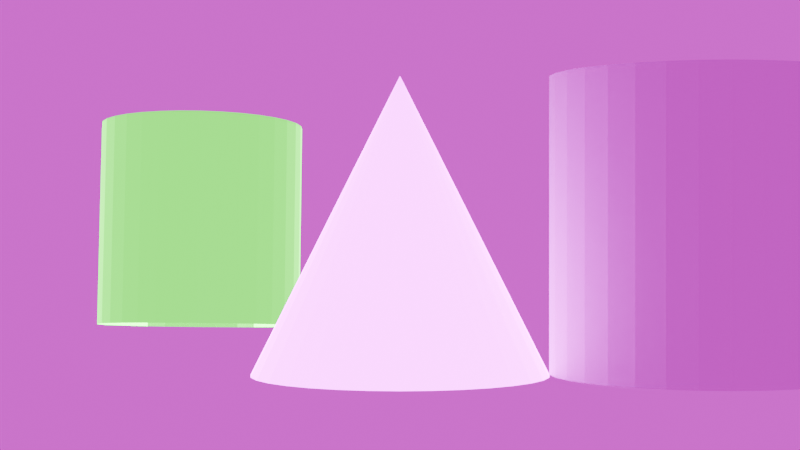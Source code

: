 # Source: m20250716_glare_bloom_001_.blend  (saved by Blender 4.4.32; exported with 4.5.12 LTS)
import bpy
from mathutils import Matrix  # noqa: F401  (used for matrix-valued properties, if any)

bpy.ops.wm.read_factory_settings(use_empty=True)
scene = bpy.context.scene
scene.name = 'Scene'

# ---- images (referenced by path relative to the original .blend; pixels are not part of the script)
import os
ASSET_DIR = os.environ.get("B2B_ASSET_DIR", "")  # directory of the original .blend (textures are referenced by path, not embedded)
HERE = os.path.dirname(os.path.abspath(__file__))  # packed textures are extracted next to this script under _unpacked/

def load_image(name, relpath, width, height, colorspace="sRGB"):
    """Load a texture the original file referenced (path relative to the .blend, or extracted next to this script)."""
    p = next((c for c in (os.path.join(HERE, relpath), os.path.join(ASSET_DIR, relpath)) if relpath and os.path.exists(c)), "")
    if p:
        img = bpy.data.images.load(p, check_existing=True)
        img.name = name
    else:  # same state as the original file: an image datablock whose file is absent (Cycles renders it pink)
        img = bpy.data.images.new(name, width, height)
        img.source = "FILE"
        img.filepath = "//" + (relpath or name)
    img.colorspace_settings.name = colorspace
    return img
img_qwantani_afternoon_puresky_4k_exr = load_image('qwantani_afternoon_puresky_4k.exr', 'qwantani_afternoon_puresky_4k.exr', 1024, 1024, 'Linear Rec.709')

# ---- materials (node trees are filled in below, after node groups)
mat_cylinder_material = bpy.data.materials.new('Cylinder_Material')
mat_cylinder_material.use_transparent_shadow = False
mat_cone_material = bpy.data.materials.new('Cone_Material')
mat_cone_material.use_transparent_shadow = False

# ---- material node trees
mat_cylinder_material.use_nodes = True; mat_cylinder_material.node_tree.nodes.clear()
_N = mat_cylinder_material.node_tree.nodes; _L = mat_cylinder_material.node_tree.links
n0 = _N.new('ShaderNodeBsdfPrincipled'); n0.name = 'Principled BSDF'; n0.location = (10, 300)
n0.inputs[0].default_value = (0.07839, 1.0, 0.02727, 1.0)
n0.inputs[27].default_value = (0.07839, 1.0, 0.02727, 1.0)
n0.inputs[28].default_value = 11.49
n1 = _N.new('ShaderNodeOutputMaterial'); n1.name = 'Material Output'; n1.location = (300, 300)
n2 = _N.new('ShaderNodeEmission'); n2.name = 'zionad_node_z25_final_stable_20250716124217_per_object_bloom_em'; n2.location = (10, 150)
n2.inputs[0].default_value = (0.0195, 1.0, 0.1169, 1.0)
n3 = _N.new('ShaderNodeEmission'); n3.name = 'zionad_node_z25_final_stable_20250716124217_per_object_bloo.001'; n3.location = (10, 150)
n3.inputs[0].default_value = (0.0195, 1.0, 0.1169, 1.0)
n4 = _N.new('ShaderNodeEmission'); n4.name = 'zionad_node_z25_final_stable_20250716124217_per_object_bloo.002'; n4.location = (10, 150)
n4.inputs[0].default_value = (0.0195, 1.0, 0.1169, 1.0)
n5 = _N.new('ShaderNodeEmission'); n5.name = 'zionad_node_z25_final_stable_20250716124217_per_object_bloo.003'; n5.location = (10, 150)
n5.inputs[0].default_value = (0.0195, 1.0, 0.1169, 1.0)
n6 = _N.new('ShaderNodeEmission'); n6.name = 'zionad_node_z25_final_stable_20250716124217_per_object_bloo.004'; n6.location = (10, 150)
n6.inputs[0].default_value = (0.0195, 1.0, 0.1169, 1.0)
n7 = _N.new('ShaderNodeEmission'); n7.name = 'zionad_node_z25_final_stable_20250716124217_per_object_bloo.005'; n7.location = (10, 150)
n7.inputs[0].default_value = (0.0195, 1.0, 0.1169, 1.0)
n8 = _N.new('ShaderNodeEmission'); n8.name = 'zionad_node_z25_final_stable_20250716124217_per_object_bloo.006'; n8.location = (10, 150)
n8.inputs[0].default_value = (0.0195, 1.0, 0.1169, 1.0)
n9 = _N.new('ShaderNodeEmission'); n9.name = 'zionad_node_z25_final_stable_20250716124217_per_object_bloo.007'; n9.location = (10, 150)
n9.inputs[0].default_value = (0.0195, 1.0, 0.1169, 1.0)
n10 = _N.new('ShaderNodeMixShader'); n10.name = 'zionad_node_z25_final_stable_20250716124217_mix_shader'; n10.location = (210, 300)
n11 = _N.new('ShaderNodeEmission'); n11.name = 'zionad_node_z25_final_stable_20250716124217_per_object_bloo.008'; n11.location = (10, 150)
n11.inputs[0].default_value = (0.0195, 1.0, 0.1169, 1.0)
n12 = _N.new('ShaderNodeLayerWeight'); n12.name = 'zionad_node_z25_final_stable_20250716124217_layer_weight'; n12.location = (-190, 300)
n13 = _N.new('ShaderNodeEmission'); n13.name = 'zionad_node_z25__stable_20250716155129_per_object_bloom_emissio'; n13.location = (10, 150)
n13.inputs[0].default_value = (1.0, 0.0, 0.0, 1.0)
n14 = _N.new('ShaderNodeEmission'); n14.name = 'zionad_node_z25__stable_20250716155129_per_object_bloom_emi.001'; n14.location = (10, 150)
n14.inputs[0].default_value = (1.0, 0.0, 0.0, 1.0)
n15 = _N.new('ShaderNodeMixShader'); n15.name = 'zionad_node_z25__stable_20250716155129_mix_shader'; n15.location = (210, 300)
n16 = _N.new('ShaderNodeEmission'); n16.name = 'zionad_node_z25__stable_20250716155129_per_object_bloom_emi.002'; n16.location = (10, 150)
n16.inputs[0].default_value = (1.0, 0.0, 0.0, 1.0)
n17 = _N.new('ShaderNodeLayerWeight'); n17.name = 'zionad_node_z25__stable_20250716155129_layer_weight'; n17.location = (-190, 300)
n18 = _N.new('ShaderNodeMixShader'); n18.name = 'zionad_node_z25__stable_20250716155721_mix_shader'; n18.location = (210, 300)
n19 = _N.new('ShaderNodeEmission'); n19.name = 'zionad_node_z25__stable_20250716155721_per_object_bloom_emissio'; n19.location = (10, 150)
n19.inputs[0].default_value = (0.07839, 1.0, 0.02727, 1.0)
n20 = _N.new('ShaderNodeLayerWeight'); n20.name = 'zionad_node_z25__stable_20250716155721_layer_weight'; n20.location = (-190, 300)
_L.new(n0.outputs[0], n10.inputs[2])
_L.new(n11.outputs[0], n10.inputs[1])
_L.new(n12.outputs[0], n10.inputs[0])
_L.new(n0.outputs[0], n15.inputs[2])
_L.new(n16.outputs[0], n15.inputs[1])
_L.new(n17.outputs[0], n15.inputs[0])
_L.new(n0.outputs[0], n18.inputs[2])
_L.new(n19.outputs[0], n18.inputs[1])
_L.new(n20.outputs[0], n18.inputs[0])
_L.new(n18.outputs[0], n1.inputs[0])
n1.is_active_output = True
mat_cone_material.use_nodes = True; mat_cone_material.node_tree.nodes.clear()
_N = mat_cone_material.node_tree.nodes; _L = mat_cone_material.node_tree.links
n0 = _N.new('ShaderNodeBsdfPrincipled'); n0.name = 'Principled BSDF'; n0.location = (10, 300)
n0.inputs[0].default_value = (0.8549, 0.0, 1.0, 1.0)
n0.inputs[27].default_value = (0.8549, 0.0, 1.0, 1.0)
n0.inputs[28].default_value = 23.25
n1 = _N.new('ShaderNodeOutputMaterial'); n1.name = 'Material Output'; n1.location = (300, 300)
n2 = _N.new('ShaderNodeEmission'); n2.name = 'zionad_node_z25_final_stable_20250716124217_per_object_bloom_em'; n2.location = (10, 150)
n2.inputs[0].default_value = (0.8549, 0.0, 1.0, 1.0)
n3 = _N.new('ShaderNodeEmission'); n3.name = 'zionad_node_z25_final_stable_20250716124217_per_object_bloo.001'; n3.location = (10, 150)
n3.inputs[0].default_value = (0.8549, 0.0, 1.0, 1.0)
n4 = _N.new('ShaderNodeEmission'); n4.name = 'zionad_node_z25_final_stable_20250716124217_per_object_bloo.002'; n4.location = (10, 150)
n4.inputs[0].default_value = (0.8549, 0.0, 1.0, 1.0)
n5 = _N.new('ShaderNodeEmission'); n5.name = 'zionad_node_z25_final_stable_20250716124217_per_object_bloo.003'; n5.location = (10, 150)
n5.inputs[0].default_value = (0.8549, 0.0, 1.0, 1.0)
n6 = _N.new('ShaderNodeEmission'); n6.name = 'zionad_node_z25_final_stable_20250716124217_per_object_bloo.004'; n6.location = (10, 150)
n6.inputs[0].default_value = (0.8549, 0.0, 1.0, 1.0)
n7 = _N.new('ShaderNodeEmission'); n7.name = 'zionad_node_z25_final_stable_20250716124217_per_object_bloo.005'; n7.location = (10, 150)
n7.inputs[0].default_value = (0.8549, 0.0, 1.0, 1.0)
n8 = _N.new('ShaderNodeEmission'); n8.name = 'zionad_node_z25_final_stable_20250716124217_per_object_bloo.006'; n8.location = (10, 150)
n8.inputs[0].default_value = (0.8549, 0.0, 1.0, 1.0)
n9 = _N.new('ShaderNodeEmission'); n9.name = 'zionad_node_z25_final_stable_20250716124217_per_object_bloo.007'; n9.location = (10, 150)
n9.inputs[0].default_value = (0.8549, 0.0, 1.0, 1.0)
n10 = _N.new('ShaderNodeEmission'); n10.name = 'zionad_node_z25_final_stable_20250716124217_per_object_bloo.008'; n10.location = (10, 150)
n10.inputs[0].default_value = (0.8549, 0.0, 1.0, 1.0)
n11 = _N.new('ShaderNodeEmission'); n11.name = 'zionad_node_z25_final_stable_20250716124217_per_object_bloo.009'; n11.location = (10, 150)
n11.inputs[0].default_value = (0.8549, 0.0, 1.0, 1.0)
n12 = _N.new('ShaderNodeEmission'); n12.name = 'zionad_node_z25_final_stable_20250716124217_per_object_bloo.010'; n12.location = (10, 150)
n12.inputs[0].default_value = (0.8549, 0.0, 1.0, 1.0)
n13 = _N.new('ShaderNodeEmission'); n13.name = 'zionad_node_z25_final_stable_20250716124217_per_object_bloo.011'; n13.location = (10, 150)
n13.inputs[0].default_value = (0.8549, 0.0, 1.0, 1.0)
n14 = _N.new('ShaderNodeEmission'); n14.name = 'zionad_node_z25_final_stable_20250716124217_per_object_bloo.012'; n14.location = (10, 150)
n14.inputs[0].default_value = (0.8549, 0.0, 1.0, 1.0)
n15 = _N.new('ShaderNodeEmission'); n15.name = 'zionad_node_z25_final_stable_20250716124217_per_object_bloo.013'; n15.location = (10, 150)
n15.inputs[0].default_value = (0.8549, 0.0, 1.0, 1.0)
n16 = _N.new('ShaderNodeEmission'); n16.name = 'zionad_node_z25_final_stable_20250716124217_per_object_bloo.014'; n16.location = (10, 150)
n16.inputs[0].default_value = (0.8549, 0.0, 1.0, 1.0)
n17 = _N.new('ShaderNodeEmission'); n17.name = 'zionad_node_z25_final_stable_20250716124217_per_object_bloo.015'; n17.location = (10, 150)
n17.inputs[0].default_value = (0.8549, 0.0, 1.0, 1.0)
n18 = _N.new('ShaderNodeEmission'); n18.name = 'zionad_node_z25_final_stable_20250716124217_per_object_bloo.016'; n18.location = (10, 150)
n18.inputs[0].default_value = (0.8549, 0.0, 1.0, 1.0)
n19 = _N.new('ShaderNodeEmission'); n19.name = 'zionad_node_z25_final_stable_20250716124217_per_object_bloo.017'; n19.location = (10, 150)
n19.inputs[0].default_value = (0.8549, 0.0, 1.0, 1.0)
n20 = _N.new('ShaderNodeEmission'); n20.name = 'zionad_node_z25_final_stable_20250716124217_per_object_bloo.018'; n20.location = (10, 150)
n20.inputs[0].default_value = (0.8549, 0.0, 1.0, 1.0)
n21 = _N.new('ShaderNodeEmission'); n21.name = 'zionad_node_z25_final_stable_20250716124217_per_object_bloo.019'; n21.location = (10, 150)
n21.inputs[0].default_value = (0.8549, 0.0, 1.0, 1.0)
n22 = _N.new('ShaderNodeEmission'); n22.name = 'zionad_node_z25_final_stable_20250716124217_per_object_bloo.020'; n22.location = (10, 150)
n22.inputs[0].default_value = (0.8549, 0.0, 1.0, 1.0)
n23 = _N.new('ShaderNodeEmission'); n23.name = 'zionad_node_z25_final_stable_20250716124217_per_object_bloo.021'; n23.location = (10, 150)
n23.inputs[0].default_value = (0.8549, 0.0, 1.0, 1.0)
n24 = _N.new('ShaderNodeEmission'); n24.name = 'zionad_node_z25_final_stable_20250716124217_per_object_bloo.022'; n24.location = (10, 150)
n24.inputs[0].default_value = (0.8549, 0.0, 1.0, 1.0)
n25 = _N.new('ShaderNodeEmission'); n25.name = 'zionad_node_z25_final_stable_20250716124217_per_object_bloo.023'; n25.location = (10, 150)
n25.inputs[0].default_value = (0.8549, 0.0, 1.0, 1.0)
n26 = _N.new('ShaderNodeEmission'); n26.name = 'zionad_node_z25_final_stable_20250716124217_per_object_bloo.024'; n26.location = (10, 150)
n26.inputs[0].default_value = (0.8549, 0.0, 1.0, 1.0)
n27 = _N.new('ShaderNodeEmission'); n27.name = 'zionad_node_z25_final_stable_20250716124217_per_object_bloo.025'; n27.location = (10, 150)
n27.inputs[0].default_value = (0.8549, 0.0, 1.0, 1.0)
n28 = _N.new('ShaderNodeEmission'); n28.name = 'zionad_node_z25_final_stable_20250716124217_per_object_bloo.026'; n28.location = (10, 150)
n28.inputs[0].default_value = (0.8549, 0.0, 1.0, 1.0)
n29 = _N.new('ShaderNodeEmission'); n29.name = 'zionad_node_z25_final_stable_20250716124217_per_object_bloo.027'; n29.location = (10, 150)
n29.inputs[0].default_value = (0.8549, 0.0, 1.0, 1.0)
n30 = _N.new('ShaderNodeEmission'); n30.name = 'zionad_node_z25_final_stable_20250716124217_per_object_bloo.028'; n30.location = (10, 150)
n30.inputs[0].default_value = (0.8549, 0.0, 1.0, 1.0)
n31 = _N.new('ShaderNodeEmission'); n31.name = 'zionad_node_z25_final_stable_20250716124217_per_object_bloo.029'; n31.location = (10, 150)
n31.inputs[0].default_value = (0.8549, 0.0, 1.0, 1.0)
n32 = _N.new('ShaderNodeEmission'); n32.name = 'zionad_node_z25_final_stable_20250716124217_per_object_bloo.030'; n32.location = (10, 150)
n32.inputs[0].default_value = (0.8549, 0.0, 1.0, 1.0)
n33 = _N.new('ShaderNodeEmission'); n33.name = 'zionad_node_z25_final_stable_20250716124217_per_object_bloo.031'; n33.location = (10, 150)
n33.inputs[0].default_value = (0.8549, 0.0, 1.0, 1.0)
n34 = _N.new('ShaderNodeEmission'); n34.name = 'zionad_node_z25_final_stable_20250716124217_per_object_bloo.032'; n34.location = (10, 150)
n34.inputs[0].default_value = (0.8549, 0.0, 1.0, 1.0)
n35 = _N.new('ShaderNodeEmission'); n35.name = 'zionad_node_z25_final_stable_20250716124217_per_object_bloo.033'; n35.location = (10, 150)
n35.inputs[0].default_value = (0.8549, 0.0, 1.0, 1.0)
n36 = _N.new('ShaderNodeEmission'); n36.name = 'zionad_node_z25_final_stable_20250716124217_per_object_bloo.034'; n36.location = (10, 150)
n36.inputs[0].default_value = (0.8549, 0.0, 1.0, 1.0)
n37 = _N.new('ShaderNodeEmission'); n37.name = 'zionad_node_z25_final_stable_20250716124217_per_object_bloo.035'; n37.location = (10, 150)
n37.inputs[0].default_value = (0.8549, 0.0, 1.0, 1.0)
n38 = _N.new('ShaderNodeEmission'); n38.name = 'zionad_node_z25_final_stable_20250716124217_per_object_bloo.036'; n38.location = (10, 150)
n38.inputs[0].default_value = (0.8549, 0.0, 1.0, 1.0)
n39 = _N.new('ShaderNodeEmission'); n39.name = 'zionad_node_z25_final_stable_20250716124217_per_object_bloo.037'; n39.location = (10, 150)
n39.inputs[0].default_value = (0.8549, 0.0, 1.0, 1.0)
n40 = _N.new('ShaderNodeEmission'); n40.name = 'zionad_node_z25_final_stable_20250716124217_per_object_bloo.038'; n40.location = (10, 150)
n40.inputs[0].default_value = (0.8549, 0.0, 1.0, 1.0)
n41 = _N.new('ShaderNodeEmission'); n41.name = 'zionad_node_z25_final_stable_20250716124217_per_object_bloo.039'; n41.location = (10, 150)
n41.inputs[0].default_value = (0.8549, 0.0, 1.0, 1.0)
n42 = _N.new('ShaderNodeEmission'); n42.name = 'zionad_node_z25_final_stable_20250716124217_per_object_bloo.040'; n42.location = (10, 150)
n42.inputs[0].default_value = (0.8549, 0.0, 1.0, 1.0)
n43 = _N.new('ShaderNodeEmission'); n43.name = 'zionad_node_z25_final_stable_20250716124217_per_object_bloo.041'; n43.location = (10, 150)
n43.inputs[0].default_value = (0.8549, 0.0, 1.0, 1.0)
n44 = _N.new('ShaderNodeEmission'); n44.name = 'zionad_node_z25_final_stable_20250716124217_per_object_bloo.042'; n44.location = (10, 150)
n44.inputs[0].default_value = (0.8549, 0.0, 1.0, 1.0)
n45 = _N.new('ShaderNodeEmission'); n45.name = 'zionad_node_z25_final_stable_20250716124217_per_object_bloo.043'; n45.location = (10, 150)
n45.inputs[0].default_value = (0.8549, 0.0, 1.0, 1.0)
n46 = _N.new('ShaderNodeEmission'); n46.name = 'zionad_node_z25_final_stable_20250716124217_per_object_bloo.044'; n46.location = (10, 150)
n46.inputs[0].default_value = (0.8549, 0.0, 1.0, 1.0)
n47 = _N.new('ShaderNodeEmission'); n47.name = 'zionad_node_z25_final_stable_20250716124217_per_object_bloo.045'; n47.location = (10, 150)
n47.inputs[0].default_value = (0.8549, 0.0, 1.0, 1.0)
n48 = _N.new('ShaderNodeEmission'); n48.name = 'zionad_node_z25_final_stable_20250716124217_per_object_bloo.046'; n48.location = (10, 150)
n48.inputs[0].default_value = (0.8549, 0.0, 1.0, 1.0)
n49 = _N.new('ShaderNodeEmission'); n49.name = 'zionad_node_z25_final_stable_20250716124217_per_object_bloo.047'; n49.location = (10, 150)
n49.inputs[0].default_value = (0.8549, 0.0, 1.0, 1.0)
n50 = _N.new('ShaderNodeEmission'); n50.name = 'zionad_node_z25_final_stable_20250716124217_per_object_bloo.048'; n50.location = (10, 150)
n50.inputs[0].default_value = (0.8549, 0.0, 1.0, 1.0)
n51 = _N.new('ShaderNodeEmission'); n51.name = 'zionad_node_z25_final_stable_20250716124217_per_object_bloo.049'; n51.location = (10, 150)
n51.inputs[0].default_value = (0.8549, 0.0, 1.0, 1.0)
n52 = _N.new('ShaderNodeEmission'); n52.name = 'zionad_node_z25_final_stable_20250716124217_per_object_bloo.050'; n52.location = (10, 150)
n52.inputs[0].default_value = (0.8549, 0.0, 1.0, 1.0)
n53 = _N.new('ShaderNodeEmission'); n53.name = 'zionad_node_z25_final_stable_20250716124217_per_object_bloo.051'; n53.location = (10, 150)
n53.inputs[0].default_value = (0.8549, 0.0, 1.0, 1.0)
n54 = _N.new('ShaderNodeEmission'); n54.name = 'zionad_node_z25_final_stable_20250716124217_per_object_bloo.052'; n54.location = (10, 150)
n54.inputs[0].default_value = (0.8549, 0.0, 1.0, 1.0)
n55 = _N.new('ShaderNodeEmission'); n55.name = 'zionad_node_z25_final_stable_20250716124217_per_object_bloo.053'; n55.location = (10, 150)
n55.inputs[0].default_value = (0.8549, 0.0, 1.0, 1.0)
n56 = _N.new('ShaderNodeEmission'); n56.name = 'zionad_node_z25_final_stable_20250716124217_per_object_bloo.054'; n56.location = (10, 150)
n56.inputs[0].default_value = (0.8549, 0.0, 1.0, 1.0)
n57 = _N.new('ShaderNodeEmission'); n57.name = 'zionad_node_z25_final_stable_20250716124217_per_object_bloo.055'; n57.location = (10, 150)
n57.inputs[0].default_value = (0.8549, 0.0, 1.0, 1.0)
n58 = _N.new('ShaderNodeEmission'); n58.name = 'zionad_node_z25_final_stable_20250716124217_per_object_bloo.056'; n58.location = (10, 150)
n58.inputs[0].default_value = (0.8549, 0.0, 1.0, 1.0)
n59 = _N.new('ShaderNodeEmission'); n59.name = 'zionad_node_z25_final_stable_20250716124217_per_object_bloo.057'; n59.location = (10, 150)
n59.inputs[0].default_value = (0.8549, 0.0, 1.0, 1.0)
n60 = _N.new('ShaderNodeEmission'); n60.name = 'zionad_node_z25_final_stable_20250716124217_per_object_bloo.058'; n60.location = (10, 150)
n60.inputs[0].default_value = (0.8549, 0.0, 1.0, 1.0)
n61 = _N.new('ShaderNodeEmission'); n61.name = 'zionad_node_z25_final_stable_20250716124217_per_object_bloo.059'; n61.location = (10, 150)
n61.inputs[0].default_value = (0.8549, 0.0, 1.0, 1.0)
n62 = _N.new('ShaderNodeEmission'); n62.name = 'zionad_node_z25_final_stable_20250716124217_per_object_bloo.060'; n62.location = (10, 150)
n62.inputs[0].default_value = (0.8549, 0.0, 1.0, 1.0)
n63 = _N.new('ShaderNodeEmission'); n63.name = 'zionad_node_z25_final_stable_20250716124217_per_object_bloo.061'; n63.location = (10, 150)
n63.inputs[0].default_value = (0.8549, 0.0, 1.0, 1.0)
n64 = _N.new('ShaderNodeEmission'); n64.name = 'zionad_node_z25_final_stable_20250716124217_per_object_bloo.062'; n64.location = (10, 150)
n64.inputs[0].default_value = (0.8549, 0.0, 1.0, 1.0)
n65 = _N.new('ShaderNodeEmission'); n65.name = 'zionad_node_z25_final_stable_20250716124217_per_object_bloo.063'; n65.location = (10, 150)
n65.inputs[0].default_value = (0.8549, 0.0, 1.0, 1.0)
n66 = _N.new('ShaderNodeEmission'); n66.name = 'zionad_node_z25_final_stable_20250716124217_per_object_bloo.064'; n66.location = (10, 150)
n66.inputs[0].default_value = (0.8549, 0.0, 1.0, 1.0)
n67 = _N.new('ShaderNodeEmission'); n67.name = 'zionad_node_z25_final_stable_20250716124217_per_object_bloo.065'; n67.location = (10, 150)
n67.inputs[0].default_value = (0.8549, 0.0, 1.0, 1.0)
n68 = _N.new('ShaderNodeEmission'); n68.name = 'zionad_node_z25_final_stable_20250716124217_per_object_bloo.066'; n68.location = (10, 150)
n68.inputs[0].default_value = (0.8549, 0.0, 1.0, 1.0)
n69 = _N.new('ShaderNodeEmission'); n69.name = 'zionad_node_z25_final_stable_20250716124217_per_object_bloo.067'; n69.location = (10, 150)
n69.inputs[0].default_value = (0.8549, 0.0, 1.0, 1.0)
n70 = _N.new('ShaderNodeEmission'); n70.name = 'zionad_node_z25_final_stable_20250716124217_per_object_bloo.068'; n70.location = (10, 150)
n70.inputs[0].default_value = (0.8549, 0.0, 1.0, 1.0)
n71 = _N.new('ShaderNodeEmission'); n71.name = 'zionad_node_z25_final_stable_20250716124217_per_object_bloo.069'; n71.location = (10, 150)
n71.inputs[0].default_value = (0.8549, 0.0, 1.0, 1.0)
n72 = _N.new('ShaderNodeEmission'); n72.name = 'zionad_node_z25_final_stable_20250716124217_per_object_bloo.070'; n72.location = (10, 150)
n72.inputs[0].default_value = (0.8549, 0.0, 1.0, 1.0)
n73 = _N.new('ShaderNodeEmission'); n73.name = 'zionad_node_z25_final_stable_20250716124217_per_object_bloo.071'; n73.location = (10, 150)
n73.inputs[0].default_value = (0.8549, 0.0, 1.0, 1.0)
n74 = _N.new('ShaderNodeEmission'); n74.name = 'zionad_node_z25_final_stable_20250716124217_per_object_bloo.072'; n74.location = (10, 150)
n74.inputs[0].default_value = (0.8549, 0.0, 1.0, 1.0)
n75 = _N.new('ShaderNodeEmission'); n75.name = 'zionad_node_z25_final_stable_20250716124217_per_object_bloo.073'; n75.location = (10, 150)
n75.inputs[0].default_value = (0.8549, 0.0, 1.0, 1.0)
n76 = _N.new('ShaderNodeEmission'); n76.name = 'zionad_node_z25_final_stable_20250716124217_per_object_bloo.074'; n76.location = (10, 150)
n76.inputs[0].default_value = (0.8549, 0.0, 1.0, 1.0)
n77 = _N.new('ShaderNodeEmission'); n77.name = 'zionad_node_z25_final_stable_20250716124217_per_object_bloo.075'; n77.location = (10, 150)
n77.inputs[0].default_value = (0.8549, 0.0, 1.0, 1.0)
n78 = _N.new('ShaderNodeEmission'); n78.name = 'zionad_node_z25_final_stable_20250716124217_per_object_bloo.076'; n78.location = (10, 150)
n78.inputs[0].default_value = (0.8549, 0.0, 1.0, 1.0)
n79 = _N.new('ShaderNodeEmission'); n79.name = 'zionad_node_z25_final_stable_20250716124217_per_object_bloo.077'; n79.location = (10, 150)
n79.inputs[0].default_value = (0.8549, 0.0, 1.0, 1.0)
n80 = _N.new('ShaderNodeEmission'); n80.name = 'zionad_node_z25_final_stable_20250716124217_per_object_bloo.078'; n80.location = (10, 150)
n80.inputs[0].default_value = (0.8549, 0.0, 1.0, 1.0)
n81 = _N.new('ShaderNodeEmission'); n81.name = 'zionad_node_z25_final_stable_20250716124217_per_object_bloo.079'; n81.location = (10, 150)
n81.inputs[0].default_value = (0.8549, 0.0, 1.0, 1.0)
n82 = _N.new('ShaderNodeEmission'); n82.name = 'zionad_node_z25_final_stable_20250716124217_per_object_bloo.080'; n82.location = (10, 150)
n82.inputs[0].default_value = (0.8549, 0.0, 1.0, 1.0)
n83 = _N.new('ShaderNodeEmission'); n83.name = 'zionad_node_z25_final_stable_20250716124217_per_object_bloo.081'; n83.location = (10, 150)
n83.inputs[0].default_value = (0.8549, 0.0, 1.0, 1.0)
n84 = _N.new('ShaderNodeEmission'); n84.name = 'zionad_node_z25_final_stable_20250716124217_per_object_bloo.082'; n84.location = (10, 150)
n84.inputs[0].default_value = (0.8549, 0.0, 1.0, 1.0)
n85 = _N.new('ShaderNodeEmission'); n85.name = 'zionad_node_z25_final_stable_20250716124217_per_object_bloo.083'; n85.location = (10, 150)
n85.inputs[0].default_value = (0.8549, 0.0, 1.0, 1.0)
n86 = _N.new('ShaderNodeEmission'); n86.name = 'zionad_node_z25_final_stable_20250716124217_per_object_bloo.084'; n86.location = (10, 150)
n86.inputs[0].default_value = (0.8549, 0.0, 1.0, 1.0)
n87 = _N.new('ShaderNodeEmission'); n87.name = 'zionad_node_z25_final_stable_20250716124217_per_object_bloo.085'; n87.location = (10, 150)
n87.inputs[0].default_value = (0.8549, 0.0, 1.0, 1.0)
n88 = _N.new('ShaderNodeEmission'); n88.name = 'zionad_node_z25_final_stable_20250716124217_per_object_bloo.086'; n88.location = (10, 150)
n88.inputs[0].default_value = (0.8549, 0.0, 1.0, 1.0)
n89 = _N.new('ShaderNodeEmission'); n89.name = 'zionad_node_z25_final_stable_20250716124217_per_object_bloo.087'; n89.location = (10, 150)
n89.inputs[0].default_value = (0.8549, 0.0, 1.0, 1.0)
n90 = _N.new('ShaderNodeEmission'); n90.name = 'zionad_node_z25_final_stable_20250716124217_per_object_bloo.088'; n90.location = (10, 150)
n90.inputs[0].default_value = (0.8549, 0.0, 1.0, 1.0)
n91 = _N.new('ShaderNodeEmission'); n91.name = 'zionad_node_z25_final_stable_20250716124217_per_object_bloo.089'; n91.location = (10, 150)
n91.inputs[0].default_value = (0.8549, 0.0, 1.0, 1.0)
n92 = _N.new('ShaderNodeEmission'); n92.name = 'zionad_node_z25_final_stable_20250716124217_per_object_bloo.090'; n92.location = (10, 150)
n92.inputs[0].default_value = (0.8549, 0.0, 1.0, 1.0)
n93 = _N.new('ShaderNodeEmission'); n93.name = 'zionad_node_z25_final_stable_20250716124217_per_object_bloo.091'; n93.location = (10, 150)
n93.inputs[0].default_value = (0.8549, 0.0, 1.0, 1.0)
n94 = _N.new('ShaderNodeEmission'); n94.name = 'zionad_node_z25_final_stable_20250716124217_per_object_bloo.092'; n94.location = (10, 150)
n94.inputs[0].default_value = (0.8549, 0.0, 1.0, 1.0)
n95 = _N.new('ShaderNodeEmission'); n95.name = 'zionad_node_z25_final_stable_20250716124217_per_object_bloo.093'; n95.location = (10, 150)
n95.inputs[0].default_value = (0.8549, 0.0, 1.0, 1.0)
n96 = _N.new('ShaderNodeEmission'); n96.name = 'zionad_node_z25_final_stable_20250716124217_per_object_bloo.094'; n96.location = (10, 150)
n96.inputs[0].default_value = (0.8549, 0.0, 1.0, 1.0)
n97 = _N.new('ShaderNodeEmission'); n97.name = 'zionad_node_z25_final_stable_20250716124217_per_object_bloo.095'; n97.location = (10, 150)
n97.inputs[0].default_value = (0.8549, 0.0, 1.0, 1.0)
n98 = _N.new('ShaderNodeEmission'); n98.name = 'zionad_node_z25_final_stable_20250716124217_per_object_bloo.096'; n98.location = (10, 150)
n98.inputs[0].default_value = (0.8549, 0.0, 1.0, 1.0)
n99 = _N.new('ShaderNodeEmission'); n99.name = 'zionad_node_z25_final_stable_20250716124217_per_object_bloo.097'; n99.location = (10, 150)
n99.inputs[0].default_value = (0.8549, 0.0, 1.0, 1.0)
n100 = _N.new('ShaderNodeEmission'); n100.name = 'zionad_node_z25_final_stable_20250716124217_per_object_bloo.098'; n100.location = (10, 150)
n100.inputs[0].default_value = (0.8549, 0.0, 1.0, 1.0)
n101 = _N.new('ShaderNodeEmission'); n101.name = 'zionad_node_z25_final_stable_20250716124217_per_object_bloo.099'; n101.location = (10, 150)
n101.inputs[0].default_value = (0.8549, 0.0, 1.0, 1.0)
n102 = _N.new('ShaderNodeEmission'); n102.name = 'zionad_node_z25_final_stable_20250716124217_per_object_bloo.100'; n102.location = (10, 150)
n102.inputs[0].default_value = (0.8549, 0.0, 1.0, 1.0)
n103 = _N.new('ShaderNodeEmission'); n103.name = 'zionad_node_z25_final_stable_20250716124217_per_object_bloo.101'; n103.location = (10, 150)
n103.inputs[0].default_value = (0.8549, 0.0, 1.0, 1.0)
n104 = _N.new('ShaderNodeEmission'); n104.name = 'zionad_node_z25_final_stable_20250716124217_per_object_bloo.102'; n104.location = (10, 150)
n104.inputs[0].default_value = (0.8549, 0.0, 1.0, 1.0)
n105 = _N.new('ShaderNodeEmission'); n105.name = 'zionad_node_z25_final_stable_20250716124217_per_object_bloo.103'; n105.location = (10, 150)
n105.inputs[0].default_value = (0.8549, 0.0, 1.0, 1.0)
n106 = _N.new('ShaderNodeEmission'); n106.name = 'zionad_node_z25_final_stable_20250716124217_per_object_bloo.104'; n106.location = (10, 150)
n106.inputs[0].default_value = (0.8549, 0.0, 1.0, 1.0)
n107 = _N.new('ShaderNodeEmission'); n107.name = 'zionad_node_z25_final_stable_20250716124217_per_object_bloo.105'; n107.location = (10, 150)
n107.inputs[0].default_value = (0.8549, 0.0, 1.0, 1.0)
n107.inputs[1].default_value = 1.27
n108 = _N.new('ShaderNodeEmission'); n108.name = 'zionad_node_z25_final_stable_20250716124217_per_object_bloo.106'; n108.location = (10, 150)
n108.inputs[0].default_value = (0.8549, 0.0, 1.0, 1.0)
n108.inputs[1].default_value = 1.48
n109 = _N.new('ShaderNodeEmission'); n109.name = 'zionad_node_z25_final_stable_20250716124217_per_object_bloo.107'; n109.location = (10, 150)
n109.inputs[0].default_value = (0.8549, 0.0, 1.0, 1.0)
n109.inputs[1].default_value = 1.9
n110 = _N.new('ShaderNodeEmission'); n110.name = 'zionad_node_z25_final_stable_20250716124217_per_object_bloo.108'; n110.location = (10, 150)
n110.inputs[0].default_value = (0.8549, 0.0, 1.0, 1.0)
n110.inputs[1].default_value = 2.23
n111 = _N.new('ShaderNodeEmission'); n111.name = 'zionad_node_z25_final_stable_20250716124217_per_object_bloo.109'; n111.location = (10, 150)
n111.inputs[0].default_value = (0.8549, 0.0, 1.0, 1.0)
n111.inputs[1].default_value = 2.68
n112 = _N.new('ShaderNodeEmission'); n112.name = 'zionad_node_z25_final_stable_20250716124217_per_object_bloo.110'; n112.location = (10, 150)
n112.inputs[0].default_value = (0.8549, 0.0, 1.0, 1.0)
n112.inputs[1].default_value = 3.67
n113 = _N.new('ShaderNodeEmission'); n113.name = 'zionad_node_z25_final_stable_20250716124217_per_object_bloo.111'; n113.location = (10, 150)
n113.inputs[0].default_value = (0.8549, 0.0, 1.0, 1.0)
n113.inputs[1].default_value = 5.47
n114 = _N.new('ShaderNodeEmission'); n114.name = 'zionad_node_z25_final_stable_20250716124217_per_object_bloo.112'; n114.location = (10, 150)
n114.inputs[0].default_value = (0.8549, 0.0, 1.0, 1.0)
n114.inputs[1].default_value = 6.31
n115 = _N.new('ShaderNodeEmission'); n115.name = 'zionad_node_z25_final_stable_20250716124217_per_object_bloo.113'; n115.location = (10, 150)
n115.inputs[0].default_value = (0.8549, 0.0, 1.0, 1.0)
n115.inputs[1].default_value = 9.4
n116 = _N.new('ShaderNodeEmission'); n116.name = 'zionad_node_z25_final_stable_20250716124217_per_object_bloo.114'; n116.location = (10, 150)
n116.inputs[0].default_value = (0.8549, 0.0, 1.0, 1.0)
n116.inputs[1].default_value = 16.63
n117 = _N.new('ShaderNodeEmission'); n117.name = 'zionad_node_z25_final_stable_20250716124217_per_object_bloo.115'; n117.location = (10, 150)
n117.inputs[0].default_value = (0.8549, 0.0, 1.0, 1.0)
n117.inputs[1].default_value = 23.83
n118 = _N.new('ShaderNodeEmission'); n118.name = 'zionad_node_z25_final_stable_20250716124217_per_object_bloo.116'; n118.location = (10, 150)
n118.inputs[0].default_value = (0.8549, 0.0, 1.0, 1.0)
n118.inputs[1].default_value = 34.24
n119 = _N.new('ShaderNodeEmission'); n119.name = 'zionad_node_z25_final_stable_20250716124217_per_object_bloo.117'; n119.location = (10, 150)
n119.inputs[0].default_value = (0.8549, 0.0, 1.0, 1.0)
n119.inputs[1].default_value = 40.6
n120 = _N.new('ShaderNodeEmission'); n120.name = 'zionad_node_z25_final_stable_20250716124217_per_object_bloo.118'; n120.location = (10, 150)
n120.inputs[0].default_value = (0.8549, 0.0, 1.0, 1.0)
n120.inputs[1].default_value = 45.58
n121 = _N.new('ShaderNodeEmission'); n121.name = 'zionad_node_z25_final_stable_20250716124217_per_object_bloo.119'; n121.location = (10, 150)
n121.inputs[0].default_value = (0.8549, 0.0, 1.0, 1.0)
n121.inputs[1].default_value = 53.11
n122 = _N.new('ShaderNodeEmission'); n122.name = 'zionad_node_z25_final_stable_20250716124217_per_object_bloo.120'; n122.location = (10, 150)
n122.inputs[0].default_value = (0.8549, 0.0, 1.0, 1.0)
n122.inputs[1].default_value = 60.43
n123 = _N.new('ShaderNodeEmission'); n123.name = 'zionad_node_z25_final_stable_20250716124217_per_object_bloo.121'; n123.location = (10, 150)
n123.inputs[0].default_value = (0.8549, 0.0, 1.0, 1.0)
n123.inputs[1].default_value = 69.19
n124 = _N.new('ShaderNodeEmission'); n124.name = 'zionad_node_z25_final_stable_20250716124217_per_object_bloo.122'; n124.location = (10, 150)
n124.inputs[0].default_value = (0.8549, 0.0, 1.0, 1.0)
n124.inputs[1].default_value = 78.13
n125 = _N.new('ShaderNodeEmission'); n125.name = 'zionad_node_z25_final_stable_20250716124217_per_object_bloo.123'; n125.location = (10, 150)
n125.inputs[0].default_value = (0.8549, 0.0, 1.0, 1.0)
n125.inputs[1].default_value = 86.32
n126 = _N.new('ShaderNodeEmission'); n126.name = 'zionad_node_z25_final_stable_20250716124217_per_object_bloo.124'; n126.location = (10, 150)
n126.inputs[0].default_value = (0.8549, 0.0, 1.0, 1.0)
n126.inputs[1].default_value = 89.17
n127 = _N.new('ShaderNodeEmission'); n127.name = 'zionad_node_z25_final_stable_20250716124217_per_object_bloo.125'; n127.location = (10, 150)
n127.inputs[0].default_value = (0.8549, 0.0, 1.0, 1.0)
n127.inputs[1].default_value = 100.0
n128 = _N.new('ShaderNodeEmission'); n128.name = 'zionad_node_z25_final_stable_20250716124217_per_object_bloo.126'; n128.location = (10, 150)
n128.inputs[0].default_value = (0.8549, 0.0, 1.0, 1.0)
n128.inputs[1].default_value = 100.0
n129 = _N.new('ShaderNodeEmission'); n129.name = 'zionad_node_z25_final_stable_20250716124217_per_object_bloo.127'; n129.location = (10, 150)
n129.inputs[0].default_value = (0.8549, 0.0, 1.0, 1.0)
n129.inputs[1].default_value = 100.0
n130 = _N.new('ShaderNodeEmission'); n130.name = 'zionad_node_z25_final_stable_20250716124217_per_object_bloo.128'; n130.location = (10, 150)
n130.inputs[0].default_value = (0.8549, 0.0, 1.0, 1.0)
n130.inputs[1].default_value = 100.0
n131 = _N.new('ShaderNodeEmission'); n131.name = 'zionad_node_z25_final_stable_20250716124217_per_object_bloo.129'; n131.location = (10, 150)
n131.inputs[0].default_value = (0.8549, 0.0, 1.0, 1.0)
n131.inputs[1].default_value = 100.0
n132 = _N.new('ShaderNodeEmission'); n132.name = 'zionad_node_z25_final_stable_20250716124217_per_object_bloo.130'; n132.location = (10, 150)
n132.inputs[0].default_value = (0.8549, 0.0, 1.0, 1.0)
n132.inputs[1].default_value = 100.0
n133 = _N.new('ShaderNodeEmission'); n133.name = 'zionad_node_z25_final_stable_20250716124217_per_object_bloo.131'; n133.location = (10, 150)
n133.inputs[0].default_value = (0.8549, 0.0, 1.0, 1.0)
n133.inputs[1].default_value = 100.0
n134 = _N.new('ShaderNodeEmission'); n134.name = 'zionad_node_z25_final_stable_20250716124217_per_object_bloo.132'; n134.location = (10, 150)
n134.inputs[0].default_value = (0.8549, 0.0, 1.0, 1.0)
n134.inputs[1].default_value = 100.0
n135 = _N.new('ShaderNodeEmission'); n135.name = 'zionad_node_z25_final_stable_20250716124217_per_object_bloo.133'; n135.location = (10, 150)
n135.inputs[0].default_value = (0.8549, 0.0, 1.0, 1.0)
n135.inputs[1].default_value = 100.0
n136 = _N.new('ShaderNodeEmission'); n136.name = 'zionad_node_z25_final_stable_20250716124217_per_object_bloo.134'; n136.location = (10, 150)
n136.inputs[0].default_value = (0.8549, 0.0, 1.0, 1.0)
n136.inputs[1].default_value = 100.0
n137 = _N.new('ShaderNodeEmission'); n137.name = 'zionad_node_z25_final_stable_20250716124217_per_object_bloo.135'; n137.location = (10, 150)
n137.inputs[0].default_value = (0.8549, 0.0, 1.0, 1.0)
n137.inputs[1].default_value = 100.0
n138 = _N.new('ShaderNodeEmission'); n138.name = 'zionad_node_z25_final_stable_20250716124217_per_object_bloo.136'; n138.location = (10, 150)
n138.inputs[0].default_value = (0.8549, 0.0, 1.0, 1.0)
n138.inputs[1].default_value = 100.0
n139 = _N.new('ShaderNodeEmission'); n139.name = 'zionad_node_z25_final_stable_20250716124217_per_object_bloo.137'; n139.location = (10, 150)
n139.inputs[0].default_value = (0.8549, 0.0, 1.0, 1.0)
n139.inputs[1].default_value = 100.0
n140 = _N.new('ShaderNodeEmission'); n140.name = 'zionad_node_z25_final_stable_20250716124217_per_object_bloo.138'; n140.location = (10, 150)
n140.inputs[0].default_value = (0.8549, 0.0, 1.0, 1.0)
n140.inputs[1].default_value = 100.0
n141 = _N.new('ShaderNodeEmission'); n141.name = 'zionad_node_z25_final_stable_20250716124217_per_object_bloo.139'; n141.location = (10, 150)
n141.inputs[0].default_value = (0.8549, 0.0, 1.0, 1.0)
n141.inputs[1].default_value = 100.0
n142 = _N.new('ShaderNodeEmission'); n142.name = 'zionad_node_z25_final_stable_20250716124217_per_object_bloo.140'; n142.location = (10, 150)
n142.inputs[0].default_value = (0.8549, 0.0, 1.0, 1.0)
n142.inputs[1].default_value = 100.0
n143 = _N.new('ShaderNodeEmission'); n143.name = 'zionad_node_z25_final_stable_20250716124217_per_object_bloo.141'; n143.location = (10, 150)
n143.inputs[0].default_value = (0.8549, 0.0, 1.0, 1.0)
n143.inputs[1].default_value = 100.0
n144 = _N.new('ShaderNodeEmission'); n144.name = 'zionad_node_z25_final_stable_20250716124217_per_object_bloo.142'; n144.location = (10, 150)
n144.inputs[0].default_value = (0.8549, 0.0, 1.0, 1.0)
n144.inputs[1].default_value = 100.0
n145 = _N.new('ShaderNodeEmission'); n145.name = 'zionad_node_z25_final_stable_20250716124217_per_object_bloo.143'; n145.location = (10, 150)
n145.inputs[0].default_value = (0.8549, 0.0, 1.0, 1.0)
n145.inputs[1].default_value = 100.0
n146 = _N.new('ShaderNodeEmission'); n146.name = 'zionad_node_z25_final_stable_20250716124217_per_object_bloo.144'; n146.location = (10, 150)
n146.inputs[0].default_value = (0.8549, 0.0, 1.0, 1.0)
n146.inputs[1].default_value = 100.0
n147 = _N.new('ShaderNodeEmission'); n147.name = 'zionad_node_z25_final_stable_20250716124217_per_object_bloo.145'; n147.location = (10, 150)
n147.inputs[0].default_value = (0.8549, 0.0, 1.0, 1.0)
n147.inputs[1].default_value = 100.0
n148 = _N.new('ShaderNodeEmission'); n148.name = 'zionad_node_z25_final_stable_20250716124217_per_object_bloo.146'; n148.location = (10, 150)
n148.inputs[0].default_value = (0.8549, 0.0, 1.0, 1.0)
n148.inputs[1].default_value = 100.0
n149 = _N.new('ShaderNodeEmission'); n149.name = 'zionad_node_z25_final_stable_20250716124217_per_object_bloo.147'; n149.location = (10, 150)
n149.inputs[0].default_value = (0.8549, 0.0, 1.0, 1.0)
n149.inputs[1].default_value = 100.0
n150 = _N.new('ShaderNodeEmission'); n150.name = 'zionad_node_z25_final_stable_20250716124217_per_object_bloo.148'; n150.location = (10, 150)
n150.inputs[0].default_value = (0.8549, 0.0, 1.0, 1.0)
n150.inputs[1].default_value = 100.0
n151 = _N.new('ShaderNodeEmission'); n151.name = 'zionad_node_z25_final_stable_20250716124217_per_object_bloo.149'; n151.location = (10, 150)
n151.inputs[0].default_value = (0.8549, 0.0, 1.0, 1.0)
n151.inputs[1].default_value = 100.0
n152 = _N.new('ShaderNodeEmission'); n152.name = 'zionad_node_z25_final_stable_20250716124217_per_object_bloo.150'; n152.location = (10, 150)
n152.inputs[0].default_value = (0.8549, 0.0, 1.0, 1.0)
n152.inputs[1].default_value = 100.0
n153 = _N.new('ShaderNodeEmission'); n153.name = 'zionad_node_z25_final_stable_20250716124217_per_object_bloo.151'; n153.location = (10, 150)
n153.inputs[0].default_value = (0.8549, 0.0, 1.0, 1.0)
n153.inputs[1].default_value = 100.0
n154 = _N.new('ShaderNodeEmission'); n154.name = 'zionad_node_z25_final_stable_20250716124217_per_object_bloo.152'; n154.location = (10, 150)
n154.inputs[0].default_value = (0.8549, 0.0, 1.0, 1.0)
n154.inputs[1].default_value = 100.0
n155 = _N.new('ShaderNodeEmission'); n155.name = 'zionad_node_z25_final_stable_20250716124217_per_object_bloo.153'; n155.location = (10, 150)
n155.inputs[0].default_value = (0.8549, 0.0, 1.0, 1.0)
n155.inputs[1].default_value = 100.0
n156 = _N.new('ShaderNodeEmission'); n156.name = 'zionad_node_z25_final_stable_20250716124217_per_object_bloo.154'; n156.location = (10, 150)
n156.inputs[0].default_value = (0.8549, 0.0, 1.0, 1.0)
n156.inputs[1].default_value = 100.0
n157 = _N.new('ShaderNodeEmission'); n157.name = 'zionad_node_z25_final_stable_20250716124217_per_object_bloo.155'; n157.location = (10, 150)
n157.inputs[0].default_value = (0.8549, 0.0, 1.0, 1.0)
n157.inputs[1].default_value = 100.0
n158 = _N.new('ShaderNodeEmission'); n158.name = 'zionad_node_z25_final_stable_20250716124217_per_object_bloo.156'; n158.location = (10, 150)
n158.inputs[0].default_value = (0.8549, 0.0, 1.0, 1.0)
n158.inputs[1].default_value = 100.0
n159 = _N.new('ShaderNodeEmission'); n159.name = 'zionad_node_z25_final_stable_20250716124217_per_object_bloo.157'; n159.location = (10, 150)
n159.inputs[0].default_value = (0.8549, 0.0, 1.0, 1.0)
n159.inputs[1].default_value = 100.0
n160 = _N.new('ShaderNodeEmission'); n160.name = 'zionad_node_z25_final_stable_20250716124217_per_object_bloo.158'; n160.location = (10, 150)
n160.inputs[0].default_value = (0.8549, 0.0, 1.0, 1.0)
n160.inputs[1].default_value = 100.0
n161 = _N.new('ShaderNodeEmission'); n161.name = 'zionad_node_z25_final_stable_20250716124217_per_object_bloo.159'; n161.location = (10, 150)
n161.inputs[0].default_value = (0.8549, 0.0, 1.0, 1.0)
n161.inputs[1].default_value = 100.0
n162 = _N.new('ShaderNodeEmission'); n162.name = 'zionad_node_z25_final_stable_20250716124217_per_object_bloo.160'; n162.location = (10, 150)
n162.inputs[0].default_value = (0.8549, 0.0, 1.0, 1.0)
n162.inputs[1].default_value = 100.0
n163 = _N.new('ShaderNodeEmission'); n163.name = 'zionad_node_z25_final_stable_20250716124217_per_object_bloo.161'; n163.location = (10, 150)
n163.inputs[0].default_value = (0.8549, 0.0, 1.0, 1.0)
n163.inputs[1].default_value = 100.0
n164 = _N.new('ShaderNodeEmission'); n164.name = 'zionad_node_z25_final_stable_20250716124217_per_object_bloo.162'; n164.location = (10, 150)
n164.inputs[0].default_value = (0.8549, 0.0, 1.0, 1.0)
n164.inputs[1].default_value = 100.0
n165 = _N.new('ShaderNodeEmission'); n165.name = 'zionad_node_z25_final_stable_20250716124217_per_object_bloo.163'; n165.location = (10, 150)
n165.inputs[0].default_value = (0.8549, 0.0, 1.0, 1.0)
n165.inputs[1].default_value = 100.0
n166 = _N.new('ShaderNodeEmission'); n166.name = 'zionad_node_z25_final_stable_20250716124217_per_object_bloo.164'; n166.location = (10, 150)
n166.inputs[0].default_value = (0.8549, 0.0, 1.0, 1.0)
n166.inputs[1].default_value = 100.0
n167 = _N.new('ShaderNodeEmission'); n167.name = 'zionad_node_z25_final_stable_20250716124217_per_object_bloo.165'; n167.location = (10, 150)
n167.inputs[0].default_value = (0.8549, 0.0, 1.0, 1.0)
n167.inputs[1].default_value = 100.0
n168 = _N.new('ShaderNodeEmission'); n168.name = 'zionad_node_z25_final_stable_20250716124217_per_object_bloo.166'; n168.location = (10, 150)
n168.inputs[0].default_value = (0.8549, 0.0, 1.0, 1.0)
n168.inputs[1].default_value = 100.0
n169 = _N.new('ShaderNodeEmission'); n169.name = 'zionad_node_z25_final_stable_20250716124217_per_object_bloo.167'; n169.location = (10, 150)
n169.inputs[0].default_value = (0.8549, 0.0, 1.0, 1.0)
n169.inputs[1].default_value = 100.0
n170 = _N.new('ShaderNodeEmission'); n170.name = 'zionad_node_z25_final_stable_20250716124217_per_object_bloo.168'; n170.location = (10, 150)
n170.inputs[0].default_value = (0.8549, 0.0, 1.0, 1.0)
n170.inputs[1].default_value = 99.79
n171 = _N.new('ShaderNodeEmission'); n171.name = 'zionad_node_z25_final_stable_20250716124217_per_object_bloo.169'; n171.location = (10, 150)
n171.inputs[0].default_value = (0.8549, 0.0, 1.0, 1.0)
n171.inputs[1].default_value = 99.28
n172 = _N.new('ShaderNodeEmission'); n172.name = 'zionad_node_z25_final_stable_20250716124217_per_object_bloo.170'; n172.location = (10, 150)
n172.inputs[0].default_value = (0.8549, 0.0, 1.0, 1.0)
n172.inputs[1].default_value = 98.86
n173 = _N.new('ShaderNodeEmission'); n173.name = 'zionad_node_z25_final_stable_20250716124217_per_object_bloo.171'; n173.location = (10, 150)
n173.inputs[0].default_value = (0.8549, 0.0, 1.0, 1.0)
n173.inputs[1].default_value = 97.96
n174 = _N.new('ShaderNodeEmission'); n174.name = 'zionad_node_z25_final_stable_20250716124217_per_object_bloo.172'; n174.location = (10, 150)
n174.inputs[0].default_value = (0.8549, 0.0, 1.0, 1.0)
n174.inputs[1].default_value = 96.61
n175 = _N.new('ShaderNodeEmission'); n175.name = 'zionad_node_z25_final_stable_20250716124217_per_object_bloo.173'; n175.location = (10, 150)
n175.inputs[0].default_value = (0.8549, 0.0, 1.0, 1.0)
n175.inputs[1].default_value = 95.14
n176 = _N.new('ShaderNodeEmission'); n176.name = 'zionad_node_z25_final_stable_20250716124217_per_object_bloo.174'; n176.location = (10, 150)
n176.inputs[0].default_value = (0.8549, 0.0, 1.0, 1.0)
n176.inputs[1].default_value = 93.07
n177 = _N.new('ShaderNodeEmission'); n177.name = 'zionad_node_z25_final_stable_20250716124217_per_object_bloo.175'; n177.location = (10, 150)
n177.inputs[0].default_value = (0.8549, 0.0, 1.0, 1.0)
n177.inputs[1].default_value = 91.66
n178 = _N.new('ShaderNodeEmission'); n178.name = 'zionad_node_z25_final_stable_20250716124217_per_object_bloo.176'; n178.location = (10, 150)
n178.inputs[0].default_value = (0.8549, 0.0, 1.0, 1.0)
n178.inputs[1].default_value = 89.59
n179 = _N.new('ShaderNodeEmission'); n179.name = 'zionad_node_z25_final_stable_20250716124217_per_object_bloo.177'; n179.location = (10, 150)
n179.inputs[0].default_value = (0.8549, 0.0, 1.0, 1.0)
n179.inputs[1].default_value = 88.6
n180 = _N.new('ShaderNodeEmission'); n180.name = 'zionad_node_z25_final_stable_20250716124217_per_object_bloo.178'; n180.location = (10, 150)
n180.inputs[0].default_value = (0.8549, 0.0, 1.0, 1.0)
n180.inputs[1].default_value = 86.44
n181 = _N.new('ShaderNodeEmission'); n181.name = 'zionad_node_z25_final_stable_20250716124217_per_object_bloo.179'; n181.location = (10, 150)
n181.inputs[0].default_value = (0.8549, 0.0, 1.0, 1.0)
n181.inputs[1].default_value = 85.63
n182 = _N.new('ShaderNodeEmission'); n182.name = 'zionad_node_z25_final_stable_20250716124217_per_object_bloo.180'; n182.location = (10, 150)
n182.inputs[0].default_value = (0.8549, 0.0, 1.0, 1.0)
n182.inputs[1].default_value = 85.36
n183 = _N.new('ShaderNodeEmission'); n183.name = 'zionad_node_z25_final_stable_20250716124217_per_object_bloo.181'; n183.location = (10, 150)
n183.inputs[0].default_value = (0.8549, 0.0, 1.0, 1.0)
n183.inputs[1].default_value = 84.07
n184 = _N.new('ShaderNodeEmission'); n184.name = 'zionad_node_z25_final_stable_20250716124217_per_object_bloo.182'; n184.location = (10, 150)
n184.inputs[0].default_value = (0.8549, 0.0, 1.0, 1.0)
n184.inputs[1].default_value = 83.02
n185 = _N.new('ShaderNodeEmission'); n185.name = 'zionad_node_z25_final_stable_20250716124217_per_object_bloo.183'; n185.location = (10, 150)
n185.inputs[0].default_value = (0.8549, 0.0, 1.0, 1.0)
n185.inputs[1].default_value = 80.17
n186 = _N.new('ShaderNodeEmission'); n186.name = 'zionad_node_z25_final_stable_20250716124217_per_object_bloo.184'; n186.location = (10, 150)
n186.inputs[0].default_value = (0.8549, 0.0, 1.0, 1.0)
n186.inputs[1].default_value = 72.88
n187 = _N.new('ShaderNodeEmission'); n187.name = 'zionad_node_z25_final_stable_20250716124217_per_object_bloo.185'; n187.location = (10, 150)
n187.inputs[0].default_value = (0.8549, 0.0, 1.0, 1.0)
n187.inputs[1].default_value = 59.8
n188 = _N.new('ShaderNodeEmission'); n188.name = 'zionad_node_z25_final_stable_20250716124217_per_object_bloo.186'; n188.location = (10, 150)
n188.inputs[0].default_value = (0.8549, 0.0, 1.0, 1.0)
n188.inputs[1].default_value = 52.3
n189 = _N.new('ShaderNodeEmission'); n189.name = 'zionad_node_z25_final_stable_20250716124217_per_object_bloo.187'; n189.location = (10, 150)
n189.inputs[0].default_value = (0.8549, 0.0, 1.0, 1.0)
n189.inputs[1].default_value = 47.47
n190 = _N.new('ShaderNodeEmission'); n190.name = 'zionad_node_z25_final_stable_20250716124217_per_object_bloo.188'; n190.location = (10, 150)
n190.inputs[0].default_value = (0.8549, 0.0, 1.0, 1.0)
n190.inputs[1].default_value = 37.54
n191 = _N.new('ShaderNodeEmission'); n191.name = 'zionad_node_z25_final_stable_20250716124217_per_object_bloo.189'; n191.location = (10, 150)
n191.inputs[0].default_value = (0.8549, 0.0, 1.0, 1.0)
n191.inputs[1].default_value = 0.0
n192 = _N.new('ShaderNodeEmission'); n192.name = 'zionad_node_z25_final_stable_20250716124217_per_object_bloo.190'; n192.location = (10, 150)
n192.inputs[0].default_value = (0.8549, 0.0, 1.0, 1.0)
n192.inputs[1].default_value = 0.13
n193 = _N.new('ShaderNodeEmission'); n193.name = 'zionad_node_z25_final_stable_20250716124217_per_object_bloo.191'; n193.location = (10, 150)
n193.inputs[0].default_value = (0.8549, 0.0, 1.0, 1.0)
n193.inputs[1].default_value = 0.4
n194 = _N.new('ShaderNodeEmission'); n194.name = 'zionad_node_z25_final_stable_20250716124217_per_object_bloo.192'; n194.location = (10, 150)
n194.inputs[0].default_value = (0.8549, 0.0, 1.0, 1.0)
n194.inputs[1].default_value = 0.67
n195 = _N.new('ShaderNodeEmission'); n195.name = 'zionad_node_z25_final_stable_20250716124217_per_object_bloo.193'; n195.location = (10, 150)
n195.inputs[0].default_value = (0.8549, 0.0, 1.0, 1.0)
n195.inputs[1].default_value = 1.84
n196 = _N.new('ShaderNodeEmission'); n196.name = 'zionad_node_z25_final_stable_20250716124217_per_object_bloo.194'; n196.location = (10, 150)
n196.inputs[0].default_value = (0.8549, 0.0, 1.0, 1.0)
n196.inputs[1].default_value = 2.41
n197 = _N.new('ShaderNodeEmission'); n197.name = 'zionad_node_z25_final_stable_20250716124217_per_object_bloo.195'; n197.location = (10, 150)
n197.inputs[0].default_value = (0.8549, 0.0, 1.0, 1.0)
n197.inputs[1].default_value = 2.53
n198 = _N.new('ShaderNodeEmission'); n198.name = 'zionad_node_z25_final_stable_20250716124217_per_object_bloo.196'; n198.location = (10, 150)
n198.inputs[0].default_value = (0.8549, 0.0, 1.0, 1.0)
n198.inputs[1].default_value = 2.95
n199 = _N.new('ShaderNodeEmission'); n199.name = 'zionad_node_z25_final_stable_20250716124217_per_object_bloo.197'; n199.location = (10, 150)
n199.inputs[0].default_value = (0.8549, 0.0, 1.0, 1.0)
n199.inputs[1].default_value = 3.25
n200 = _N.new('ShaderNodeEmission'); n200.name = 'zionad_node_z25_final_stable_20250716124217_per_object_bloo.198'; n200.location = (10, 150)
n200.inputs[0].default_value = (0.8549, 0.0, 1.0, 1.0)
n200.inputs[1].default_value = 3.49
n201 = _N.new('ShaderNodeEmission'); n201.name = 'zionad_node_z25_final_stable_20250716124217_per_object_bloo.199'; n201.location = (10, 150)
n201.inputs[0].default_value = (0.8549, 0.0, 1.0, 1.0)
n201.inputs[1].default_value = 3.7
n202 = _N.new('ShaderNodeEmission'); n202.name = 'zionad_node_z25_final_stable_20250716124217_per_object_bloo.200'; n202.location = (10, 150)
n202.inputs[0].default_value = (0.8549, 0.0, 1.0, 1.0)
n202.inputs[1].default_value = 3.97
n203 = _N.new('ShaderNodeEmission'); n203.name = 'zionad_node_z25_final_stable_20250716124217_per_object_bloo.201'; n203.location = (10, 150)
n203.inputs[0].default_value = (0.8549, 0.0, 1.0, 1.0)
n203.inputs[1].default_value = 4.12
n204 = _N.new('ShaderNodeEmission'); n204.name = 'zionad_node_z25_final_stable_20250716124217_per_object_bloo.202'; n204.location = (10, 150)
n204.inputs[0].default_value = (0.8549, 0.0, 1.0, 1.0)
n204.inputs[1].default_value = 4.24
n205 = _N.new('ShaderNodeEmission'); n205.name = 'zionad_node_z25_final_stable_20250716124217_per_object_bloo.203'; n205.location = (10, 150)
n205.inputs[0].default_value = (0.8549, 0.0, 1.0, 1.0)
n205.inputs[1].default_value = 4.39
n206 = _N.new('ShaderNodeEmission'); n206.name = 'zionad_node_z25_final_stable_20250716124217_per_object_bloo.204'; n206.location = (10, 150)
n206.inputs[0].default_value = (0.8549, 0.0, 1.0, 1.0)
n206.inputs[1].default_value = 5.08
n207 = _N.new('ShaderNodeEmission'); n207.name = 'zionad_node_z25_final_stable_20250716124217_per_object_bloo.205'; n207.location = (10, 150)
n207.inputs[0].default_value = (0.8549, 0.0, 1.0, 1.0)
n207.inputs[1].default_value = 5.65
n208 = _N.new('ShaderNodeEmission'); n208.name = 'zionad_node_z25_final_stable_20250716124217_per_object_bloo.206'; n208.location = (10, 150)
n208.inputs[0].default_value = (0.8549, 0.0, 1.0, 1.0)
n208.inputs[1].default_value = 5.77
n209 = _N.new('ShaderNodeEmission'); n209.name = 'zionad_node_z25_final_stable_20250716124217_per_object_bloo.207'; n209.location = (10, 150)
n209.inputs[0].default_value = (0.8549, 0.0, 1.0, 1.0)
n209.inputs[1].default_value = 5.92
n210 = _N.new('ShaderNodeEmission'); n210.name = 'zionad_node_z25_final_stable_20250716124217_per_object_bloo.208'; n210.location = (10, 150)
n210.inputs[0].default_value = (0.8549, 0.0, 1.0, 1.0)
n210.inputs[1].default_value = 6.34
n211 = _N.new('ShaderNodeEmission'); n211.name = 'zionad_node_z25_final_stable_20250716124217_per_object_bloo.209'; n211.location = (10, 150)
n211.inputs[0].default_value = (0.8549, 0.0, 1.0, 1.0)
n211.inputs[1].default_value = 6.61
n212 = _N.new('ShaderNodeEmission'); n212.name = 'zionad_node_z25_final_stable_20250716124217_per_object_bloo.210'; n212.location = (10, 150)
n212.inputs[0].default_value = (0.8549, 0.0, 1.0, 1.0)
n212.inputs[1].default_value = 6.76
n213 = _N.new('ShaderNodeEmission'); n213.name = 'zionad_node_z25_final_stable_20250716124217_per_object_bloo.211'; n213.location = (10, 150)
n213.inputs[0].default_value = (0.8549, 0.0, 1.0, 1.0)
n213.inputs[1].default_value = 6.82
n214 = _N.new('ShaderNodeEmission'); n214.name = 'zionad_node_z25_final_stable_20250716124217_per_object_bloo.212'; n214.location = (10, 150)
n214.inputs[0].default_value = (0.8549, 0.0, 1.0, 1.0)
n214.inputs[1].default_value = 6.82
n215 = _N.new('ShaderNodeEmission'); n215.name = 'zionad_node_z25_final_stable_20250716124217_per_object_bloo.213'; n215.location = (10, 150)
n215.inputs[0].default_value = (0.8549, 0.0, 1.0, 1.0)
n215.inputs[1].default_value = 6.82
n216 = _N.new('ShaderNodeEmission'); n216.name = 'zionad_node_z25_final_stable_20250716124217_per_object_bloo.214'; n216.location = (10, 150)
n216.inputs[0].default_value = (0.8549, 0.0, 1.0, 1.0)
n216.inputs[1].default_value = 6.82
n217 = _N.new('ShaderNodeEmission'); n217.name = 'zionad_node_z25_final_stable_20250716124217_per_object_bloo.215'; n217.location = (10, 150)
n217.inputs[0].default_value = (0.8549, 0.0, 1.0, 1.0)
n217.inputs[1].default_value = 6.82
n218 = _N.new('ShaderNodeEmission'); n218.name = 'zionad_node_z25_final_stable_20250716124217_per_object_bloo.216'; n218.location = (10, 150)
n218.inputs[0].default_value = (0.8549, 0.0, 1.0, 1.0)
n218.inputs[1].default_value = 6.82
n219 = _N.new('ShaderNodeEmission'); n219.name = 'zionad_node_z25_final_stable_20250716124217_per_object_bloo.217'; n219.location = (10, 150)
n219.inputs[0].default_value = (0.8549, 0.0, 1.0, 1.0)
n219.inputs[1].default_value = 6.82
n220 = _N.new('ShaderNodeEmission'); n220.name = 'zionad_node_z25_final_stable_20250716124217_per_object_bloo.218'; n220.location = (10, 150)
n220.inputs[0].default_value = (0.8549, 0.0, 1.0, 1.0)
n220.inputs[1].default_value = 6.82
n221 = _N.new('ShaderNodeEmission'); n221.name = 'zionad_node_z25_final_stable_20250716124217_per_object_bloo.219'; n221.location = (10, 150)
n221.inputs[0].default_value = (0.8549, 0.0, 1.0, 1.0)
n221.inputs[1].default_value = 6.82
n222 = _N.new('ShaderNodeEmission'); n222.name = 'zionad_node_z25_final_stable_20250716124217_per_object_bloo.220'; n222.location = (10, 150)
n222.inputs[0].default_value = (0.8549, 0.0, 1.0, 1.0)
n222.inputs[1].default_value = 6.82
n223 = _N.new('ShaderNodeEmission'); n223.name = 'zionad_node_z25_final_stable_20250716124217_per_object_bloo.221'; n223.location = (10, 150)
n223.inputs[0].default_value = (0.8549, 0.0, 1.0, 1.0)
n223.inputs[1].default_value = 6.82
n224 = _N.new('ShaderNodeEmission'); n224.name = 'zionad_node_z25_final_stable_20250716124217_per_object_bloo.222'; n224.location = (10, 150)
n224.inputs[0].default_value = (0.8549, 0.0, 1.0, 1.0)
n224.inputs[1].default_value = 6.82
n225 = _N.new('ShaderNodeEmission'); n225.name = 'zionad_node_z25_final_stable_20250716124217_per_object_bloo.223'; n225.location = (10, 150)
n225.inputs[0].default_value = (0.8549, 0.0, 1.0, 1.0)
n225.inputs[1].default_value = 6.82
n226 = _N.new('ShaderNodeEmission'); n226.name = 'zionad_node_z25_final_stable_20250716124217_per_object_bloo.224'; n226.location = (10, 150)
n226.inputs[0].default_value = (0.8549, 0.0, 1.0, 1.0)
n226.inputs[1].default_value = 6.82
n227 = _N.new('ShaderNodeEmission'); n227.name = 'zionad_node_z25_final_stable_20250716124217_per_object_bloo.225'; n227.location = (10, 150)
n227.inputs[0].default_value = (0.8549, 0.0, 1.0, 1.0)
n227.inputs[1].default_value = 6.82
n228 = _N.new('ShaderNodeEmission'); n228.name = 'zionad_node_z25_final_stable_20250716124217_per_object_bloo.226'; n228.location = (10, 150)
n228.inputs[0].default_value = (0.8549, 0.0, 1.0, 1.0)
n228.inputs[1].default_value = 6.82
n229 = _N.new('ShaderNodeEmission'); n229.name = 'zionad_node_z25_final_stable_20250716124217_per_object_bloo.227'; n229.location = (10, 150)
n229.inputs[0].default_value = (0.8549, 0.0, 1.0, 1.0)
n229.inputs[1].default_value = 6.82
n230 = _N.new('ShaderNodeEmission'); n230.name = 'zionad_node_z25_final_stable_20250716124217_per_object_bloo.228'; n230.location = (10, 150)
n230.inputs[0].default_value = (0.8549, 0.0, 1.0, 1.0)
n230.inputs[1].default_value = 6.82
n231 = _N.new('ShaderNodeEmission'); n231.name = 'zionad_node_z25_final_stable_20250716124217_per_object_bloo.229'; n231.location = (10, 150)
n231.inputs[0].default_value = (0.8549, 0.0, 1.0, 1.0)
n231.inputs[1].default_value = 6.82
n232 = _N.new('ShaderNodeEmission'); n232.name = 'zionad_node_z25_final_stable_20250716124217_per_object_bloo.230'; n232.location = (10, 150)
n232.inputs[0].default_value = (0.8549, 0.0, 1.0, 1.0)
n232.inputs[1].default_value = 7.09
n233 = _N.new('ShaderNodeEmission'); n233.name = 'zionad_node_z25_final_stable_20250716124217_per_object_bloo.231'; n233.location = (10, 150)
n233.inputs[0].default_value = (0.8549, 0.0, 1.0, 1.0)
n233.inputs[1].default_value = 7.51
n234 = _N.new('ShaderNodeEmission'); n234.name = 'zionad_node_z25_final_stable_20250716124217_per_object_bloo.232'; n234.location = (10, 150)
n234.inputs[0].default_value = (0.8549, 0.0, 1.0, 1.0)
n234.inputs[1].default_value = 7.75
n235 = _N.new('ShaderNodeEmission'); n235.name = 'zionad_node_z25_final_stable_20250716124217_per_object_bloo.233'; n235.location = (10, 150)
n235.inputs[0].default_value = (0.8549, 0.0, 1.0, 1.0)
n235.inputs[1].default_value = 8.08
n236 = _N.new('ShaderNodeEmission'); n236.name = 'zionad_node_z25_final_stable_20250716124217_per_object_bloo.234'; n236.location = (10, 150)
n236.inputs[0].default_value = (0.8549, 0.0, 1.0, 1.0)
n236.inputs[1].default_value = 8.14
n237 = _N.new('ShaderNodeEmission'); n237.name = 'zionad_node_z25_final_stable_20250716124217_per_object_bloo.235'; n237.location = (10, 150)
n237.inputs[0].default_value = (0.8549, 0.0, 1.0, 1.0)
n237.inputs[1].default_value = 8.83
n238 = _N.new('ShaderNodeEmission'); n238.name = 'zionad_node_z25_final_stable_20250716124217_per_object_bloo.236'; n238.location = (10, 150)
n238.inputs[0].default_value = (0.8549, 0.0, 1.0, 1.0)
n238.inputs[1].default_value = 9.76
n239 = _N.new('ShaderNodeEmission'); n239.name = 'zionad_node_z25_final_stable_20250716124217_per_object_bloo.237'; n239.location = (10, 150)
n239.inputs[0].default_value = (0.8549, 0.0, 1.0, 1.0)
n239.inputs[1].default_value = 11.2
n240 = _N.new('ShaderNodeEmission'); n240.name = 'zionad_node_z25_final_stable_20250716124217_per_object_bloo.238'; n240.location = (10, 150)
n240.inputs[0].default_value = (0.8549, 0.0, 1.0, 1.0)
n240.inputs[1].default_value = 13.84
n241 = _N.new('ShaderNodeEmission'); n241.name = 'zionad_node_z25_final_stable_20250716124217_per_object_bloo.239'; n241.location = (10, 150)
n241.inputs[0].default_value = (0.8549, 0.0, 1.0, 1.0)
n241.inputs[1].default_value = 15.16
n242 = _N.new('ShaderNodeEmission'); n242.name = 'zionad_node_z25_final_stable_20250716124217_per_object_bloo.240'; n242.location = (10, 150)
n242.inputs[0].default_value = (0.8549, 0.0, 1.0, 1.0)
n242.inputs[1].default_value = 16.18
n243 = _N.new('ShaderNodeEmission'); n243.name = 'zionad_node_z25_final_stable_20250716124217_per_object_bloo.241'; n243.location = (10, 150)
n243.inputs[0].default_value = (0.8549, 0.0, 1.0, 1.0)
n243.inputs[1].default_value = 16.96
n244 = _N.new('ShaderNodeEmission'); n244.name = 'zionad_node_z25_final_stable_20250716124217_per_object_bloo.242'; n244.location = (10, 150)
n244.inputs[0].default_value = (0.8549, 0.0, 1.0, 1.0)
n244.inputs[1].default_value = 19.0
n245 = _N.new('ShaderNodeEmission'); n245.name = 'zionad_node_z25_final_stable_20250716124217_per_object_bloo.243'; n245.location = (10, 150)
n245.inputs[0].default_value = (0.8549, 0.0, 1.0, 1.0)
n245.inputs[1].default_value = 23.74
n246 = _N.new('ShaderNodeEmission'); n246.name = 'zionad_node_z25_final_stable_20250716124217_per_object_bloo.244'; n246.location = (10, 150)
n246.inputs[0].default_value = (0.8549, 0.0, 1.0, 1.0)
n246.inputs[1].default_value = 28.27
n247 = _N.new('ShaderNodeEmission'); n247.name = 'zionad_node_z25_final_stable_20250716124217_per_object_bloo.245'; n247.location = (10, 150)
n247.inputs[0].default_value = (0.8549, 0.0, 1.0, 1.0)
n247.inputs[1].default_value = 29.23
n248 = _N.new('ShaderNodeEmission'); n248.name = 'zionad_node_z25_final_stable_20250716124217_per_object_bloo.246'; n248.location = (10, 150)
n248.inputs[0].default_value = (0.8549, 0.0, 1.0, 1.0)
n248.inputs[1].default_value = 32.53
n249 = _N.new('ShaderNodeEmission'); n249.name = 'zionad_node_z25_final_stable_20250716124217_per_object_bloo.247'; n249.location = (10, 150)
n249.inputs[0].default_value = (0.8549, 0.0, 1.0, 1.0)
n249.inputs[1].default_value = 34.48
n250 = _N.new('ShaderNodeEmission'); n250.name = 'zionad_node_z25_final_stable_20250716124217_per_object_bloo.248'; n250.location = (10, 150)
n250.inputs[0].default_value = (0.8549, 0.0, 1.0, 1.0)
n250.inputs[1].default_value = 35.86
n251 = _N.new('ShaderNodeEmission'); n251.name = 'zionad_node_z25_final_stable_20250716124217_per_object_bloo.249'; n251.location = (10, 150)
n251.inputs[0].default_value = (0.8549, 0.0, 1.0, 1.0)
n251.inputs[1].default_value = 40.39
n252 = _N.new('ShaderNodeEmission'); n252.name = 'zionad_node_z25_final_stable_20250716124217_per_object_bloo.250'; n252.location = (10, 150)
n252.inputs[0].default_value = (0.8549, 0.0, 1.0, 1.0)
n252.inputs[1].default_value = 41.59
n253 = _N.new('ShaderNodeEmission'); n253.name = 'zionad_node_z25_final_stable_20250716124217_per_object_bloo.251'; n253.location = (10, 150)
n253.inputs[0].default_value = (0.8549, 0.0, 1.0, 1.0)
n253.inputs[1].default_value = 42.82
n254 = _N.new('ShaderNodeEmission'); n254.name = 'zionad_node_z25_final_stable_20250716124217_per_object_bloo.252'; n254.location = (10, 150)
n254.inputs[0].default_value = (0.8549, 0.0, 1.0, 1.0)
n254.inputs[1].default_value = 44.62
n255 = _N.new('ShaderNodeEmission'); n255.name = 'zionad_node_z25_final_stable_20250716124217_per_object_bloo.253'; n255.location = (10, 150)
n255.inputs[0].default_value = (0.8549, 0.0, 1.0, 1.0)
n255.inputs[1].default_value = 44.17
n256 = _N.new('ShaderNodeEmission'); n256.name = 'zionad_node_z25_final_stable_20250716124217_per_object_bloo.254'; n256.location = (10, 150)
n256.inputs[0].default_value = (0.8549, 0.0, 1.0, 1.0)
n256.inputs[1].default_value = 37.96
n257 = _N.new('ShaderNodeEmission'); n257.name = 'zionad_node_z25_final_stable_20250716124217_per_object_bloo.255'; n257.location = (10, 150)
n257.inputs[0].default_value = (0.8549, 0.0, 1.0, 1.0)
n257.inputs[1].default_value = 26.65
n258 = _N.new('ShaderNodeEmission'); n258.name = 'zionad_node_z25_final_stable_20250716124217_per_object_bloo.256'; n258.location = (10, 150)
n258.inputs[0].default_value = (0.8549, 0.0, 1.0, 1.0)
n258.inputs[1].default_value = 16.0
n259 = _N.new('ShaderNodeEmission'); n259.name = 'zionad_node_z25_final_stable_20250716124217_per_object_bloo.257'; n259.location = (10, 150)
n259.inputs[0].default_value = (0.8549, 0.0, 1.0, 1.0)
n259.inputs[1].default_value = 11.68
n260 = _N.new('ShaderNodeEmission'); n260.name = 'zionad_node_z25_final_stable_20250716124217_per_object_bloo.258'; n260.location = (10, 150)
n260.inputs[0].default_value = (0.8549, 0.0, 1.0, 1.0)
n260.inputs[1].default_value = 11.14
n261 = _N.new('ShaderNodeEmission'); n261.name = 'zionad_node_z25_final_stable_20250716124217_per_object_bloo.259'; n261.location = (10, 150)
n261.inputs[0].default_value = (0.8549, 0.0, 1.0, 1.0)
n261.inputs[1].default_value = 11.02
n262 = _N.new('ShaderNodeEmission'); n262.name = 'zionad_node_z25_final_stable_20250716124217_per_object_bloo.260'; n262.location = (10, 150)
n262.inputs[0].default_value = (0.8549, 0.0, 1.0, 1.0)
n262.inputs[1].default_value = 9.76
n263 = _N.new('ShaderNodeEmission'); n263.name = 'zionad_node_z25_final_stable_20250716124217_per_object_bloo.261'; n263.location = (10, 150)
n263.inputs[0].default_value = (0.8549, 0.0, 1.0, 1.0)
n263.inputs[1].default_value = 5.8
n264 = _N.new('ShaderNodeEmission'); n264.name = 'zionad_node_z25_final_stable_20250716124217_per_object_bloo.262'; n264.location = (10, 150)
n264.inputs[0].default_value = (0.8549, 0.0, 1.0, 1.0)
n264.inputs[1].default_value = 2.83
n265 = _N.new('ShaderNodeEmission'); n265.name = 'zionad_node_z25_final_stable_20250716124217_per_object_bloo.263'; n265.location = (10, 150)
n265.inputs[0].default_value = (0.8549, 0.0, 1.0, 1.0)
n265.inputs[1].default_value = 1.84
n266 = _N.new('ShaderNodeEmission'); n266.name = 'zionad_node_z25_final_stable_20250716124217_per_object_bloo.264'; n266.location = (10, 150)
n266.inputs[0].default_value = (0.8549, 0.0, 1.0, 1.0)
n266.inputs[1].default_value = 0.76
n267 = _N.new('ShaderNodeEmission'); n267.name = 'zionad_node_z25_final_stable_20250716124217_per_object_bloo.265'; n267.location = (10, 150)
n267.inputs[0].default_value = (0.8549, 0.0, 1.0, 1.0)
n267.inputs[1].default_value = 0.0
n268 = _N.new('ShaderNodeEmission'); n268.name = 'zionad_node_z25_final_stable_20250716124217_per_object_bloo.266'; n268.location = (10, 150)
n268.inputs[0].default_value = (0.8549, 0.0, 1.0, 1.0)
n268.inputs[1].default_value = 0.1
n269 = _N.new('ShaderNodeEmission'); n269.name = 'zionad_node_z25_final_stable_20250716124217_per_object_bloo.267'; n269.location = (10, 150)
n269.inputs[0].default_value = (0.8549, 0.0, 1.0, 1.0)
n269.inputs[1].default_value = 0.67
n270 = _N.new('ShaderNodeEmission'); n270.name = 'zionad_node_z25_final_stable_20250716124217_per_object_bloo.268'; n270.location = (10, 150)
n270.inputs[0].default_value = (0.8549, 0.0, 1.0, 1.0)
n270.inputs[1].default_value = 1.24
n271 = _N.new('ShaderNodeEmission'); n271.name = 'zionad_node_z25_final_stable_20250716124217_per_object_bloo.269'; n271.location = (10, 150)
n271.inputs[0].default_value = (0.8549, 0.0, 1.0, 1.0)
n271.inputs[1].default_value = 1.63
n272 = _N.new('ShaderNodeEmission'); n272.name = 'zionad_node_z25_final_stable_20250716124217_per_object_bloo.270'; n272.location = (10, 150)
n272.inputs[0].default_value = (0.8549, 0.0, 1.0, 1.0)
n272.inputs[1].default_value = 1.78
n273 = _N.new('ShaderNodeEmission'); n273.name = 'zionad_node_z25_final_stable_20250716124217_per_object_bloo.271'; n273.location = (10, 150)
n273.inputs[0].default_value = (0.8549, 0.0, 1.0, 1.0)
n273.inputs[1].default_value = 2.2
n274 = _N.new('ShaderNodeEmission'); n274.name = 'zionad_node_z25_final_stable_20250716124217_per_object_bloo.272'; n274.location = (10, 150)
n274.inputs[0].default_value = (0.8549, 0.0, 1.0, 1.0)
n274.inputs[1].default_value = 3.04
n275 = _N.new('ShaderNodeEmission'); n275.name = 'zionad_node_z25_final_stable_20250716124217_per_object_bloo.273'; n275.location = (10, 150)
n275.inputs[0].default_value = (0.8549, 0.0, 1.0, 1.0)
n275.inputs[1].default_value = 3.16
n276 = _N.new('ShaderNodeEmission'); n276.name = 'zionad_node_z25_final_stable_20250716124217_per_object_bloo.274'; n276.location = (10, 150)
n276.inputs[0].default_value = (0.8549, 0.0, 1.0, 1.0)
n276.inputs[1].default_value = 4.51
n277 = _N.new('ShaderNodeEmission'); n277.name = 'zionad_node_z25_final_stable_20250716124217_per_object_bloo.275'; n277.location = (10, 150)
n277.inputs[0].default_value = (0.8549, 0.0, 1.0, 1.0)
n277.inputs[1].default_value = 8.83
n278 = _N.new('ShaderNodeEmission'); n278.name = 'zionad_node_z25_final_stable_20250716124217_per_object_bloo.276'; n278.location = (10, 150)
n278.inputs[0].default_value = (0.8549, 0.0, 1.0, 1.0)
n278.inputs[1].default_value = 16.57
n279 = _N.new('ShaderNodeEmission'); n279.name = 'zionad_node_z25_final_stable_20250716124217_per_object_bloo.277'; n279.location = (10, 150)
n279.inputs[0].default_value = (0.8549, 0.0, 1.0, 1.0)
n279.inputs[1].default_value = 19.06
n280 = _N.new('ShaderNodeEmission'); n280.name = 'zionad_node_z25_final_stable_20250716124217_per_object_bloo.278'; n280.location = (10, 150)
n280.inputs[0].default_value = (0.8549, 0.0, 1.0, 1.0)
n280.inputs[1].default_value = 23.95
n281 = _N.new('ShaderNodeEmission'); n281.name = 'zionad_node_z25_final_stable_20250716124217_per_object_bloo.279'; n281.location = (10, 150)
n281.inputs[0].default_value = (0.8549, 0.0, 1.0, 1.0)
n281.inputs[1].default_value = 33.58
n282 = _N.new('ShaderNodeEmission'); n282.name = 'zionad_node_z25_final_stable_20250716124217_per_object_bloo.280'; n282.location = (10, 150)
n282.inputs[0].default_value = (0.8549, 0.0, 1.0, 1.0)
n282.inputs[1].default_value = 37.6
n283 = _N.new('ShaderNodeEmission'); n283.name = 'zionad_node_z25_final_stable_20250716124217_per_object_bloo.281'; n283.location = (10, 150)
n283.inputs[0].default_value = (0.8549, 0.0, 1.0, 1.0)
n283.inputs[1].default_value = 39.76
n284 = _N.new('ShaderNodeEmission'); n284.name = 'zionad_node_z25_final_stable_20250716124217_per_object_bloo.282'; n284.location = (10, 150)
n284.inputs[0].default_value = (0.8549, 0.0, 1.0, 1.0)
n284.inputs[1].default_value = 41.38
n285 = _N.new('ShaderNodeEmission'); n285.name = 'zionad_node_z25_final_stable_20250716124217_per_object_bloo.283'; n285.location = (10, 150)
n285.inputs[0].default_value = (0.8549, 0.0, 1.0, 1.0)
n285.inputs[1].default_value = 44.74
n286 = _N.new('ShaderNodeEmission'); n286.name = 'zionad_node_z25_final_stable_20250716124217_per_object_bloo.284'; n286.location = (10, 150)
n286.inputs[0].default_value = (0.8549, 0.0, 1.0, 1.0)
n286.inputs[1].default_value = 46.87
n287 = _N.new('ShaderNodeEmission'); n287.name = 'zionad_node_z25_final_stable_20250716124217_per_object_bloo.285'; n287.location = (10, 150)
n287.inputs[0].default_value = (0.8549, 0.0, 1.0, 1.0)
n287.inputs[1].default_value = 47.41
n288 = _N.new('ShaderNodeEmission'); n288.name = 'zionad_node_z25_final_stable_20250716124217_per_object_bloo.286'; n288.location = (10, 150)
n288.inputs[0].default_value = (0.8549, 0.0, 1.0, 1.0)
n288.inputs[1].default_value = 48.64
n289 = _N.new('ShaderNodeEmission'); n289.name = 'zionad_node_z25_final_stable_20250716124217_per_object_bloo.287'; n289.location = (10, 150)
n289.inputs[0].default_value = (0.8549, 0.0, 1.0, 1.0)
n289.inputs[1].default_value = 50.29
n290 = _N.new('ShaderNodeEmission'); n290.name = 'zionad_node_z25_final_stable_20250716124217_per_object_bloo.288'; n290.location = (10, 150)
n290.inputs[0].default_value = (0.8549, 0.0, 1.0, 1.0)
n290.inputs[1].default_value = 52.09
n291 = _N.new('ShaderNodeEmission'); n291.name = 'zionad_node_z25_final_stable_20250716124217_per_object_bloo.289'; n291.location = (10, 150)
n291.inputs[0].default_value = (0.8549, 0.0, 1.0, 1.0)
n291.inputs[1].default_value = 53.47
n292 = _N.new('ShaderNodeEmission'); n292.name = 'zionad_node_z25_final_stable_20250716124217_per_object_bloo.290'; n292.location = (10, 150)
n292.inputs[0].default_value = (0.8549, 0.0, 1.0, 1.0)
n292.inputs[1].default_value = 55.93
n293 = _N.new('ShaderNodeEmission'); n293.name = 'zionad_node_z25_final_stable_20250716124217_per_object_bloo.291'; n293.location = (10, 150)
n293.inputs[0].default_value = (0.8549, 0.0, 1.0, 1.0)
n293.inputs[1].default_value = 56.8
n294 = _N.new('ShaderNodeEmission'); n294.name = 'zionad_node_z25_final_stable_20250716124217_per_object_bloo.292'; n294.location = (10, 150)
n294.inputs[0].default_value = (0.8549, 0.0, 1.0, 1.0)
n294.inputs[1].default_value = 56.95
n295 = _N.new('ShaderNodeEmission'); n295.name = 'zionad_node_z25_final_stable_20250716124217_per_object_bloo.293'; n295.location = (10, 150)
n295.inputs[0].default_value = (0.8549, 0.0, 1.0, 1.0)
n295.inputs[1].default_value = 57.07
n296 = _N.new('ShaderNodeEmission'); n296.name = 'zionad_node_z25_final_stable_20250716124217_per_object_bloo.294'; n296.location = (10, 150)
n296.inputs[0].default_value = (0.8549, 0.0, 1.0, 1.0)
n296.inputs[1].default_value = 57.07
n297 = _N.new('ShaderNodeEmission'); n297.name = 'zionad_node_z25_final_stable_20250716124217_per_object_bloo.295'; n297.location = (10, 150)
n297.inputs[0].default_value = (0.8549, 0.0, 1.0, 1.0)
n298 = _N.new('ShaderNodeEmission'); n298.name = 'zionad_node_z25_final_stable_20250716124217_per_object_bloo.296'; n298.location = (10, 150)
n298.inputs[0].default_value = (0.8549, 0.0, 1.0, 1.0)
n298.inputs[1].default_value = 0.85
n299 = _N.new('ShaderNodeEmission'); n299.name = 'zionad_node_z25_final_stable_20250716124217_per_object_bloo.297'; n299.location = (10, 150)
n299.inputs[0].default_value = (0.8549, 0.0, 1.0, 1.0)
n299.inputs[1].default_value = 0.46
n300 = _N.new('ShaderNodeEmission'); n300.name = 'zionad_node_z25_final_stable_20250716124217_per_object_bloo.298'; n300.location = (10, 150)
n300.inputs[0].default_value = (0.8549, 0.0, 1.0, 1.0)
n300.inputs[1].default_value = 0.01
n301 = _N.new('ShaderNodeEmission'); n301.name = 'zionad_node_z25_final_stable_20250716124217_per_object_bloo.299'; n301.location = (10, 150)
n301.inputs[0].default_value = (0.8549, 0.0, 1.0, 1.0)
n301.inputs[1].default_value = 0.0
n302 = _N.new('ShaderNodeEmission'); n302.name = 'zionad_node_z25_final_stable_20250716124217_per_object_bloo.300'; n302.location = (10, 150)
n302.inputs[0].default_value = (0.8549, 0.0, 1.0, 1.0)
n302.inputs[1].default_value = 0.25
n303 = _N.new('ShaderNodeEmission'); n303.name = 'zionad_node_z25_final_stable_20250716124217_per_object_bloo.301'; n303.location = (10, 150)
n303.inputs[0].default_value = (0.8549, 0.0, 1.0, 1.0)
n303.inputs[1].default_value = 0.67
n304 = _N.new('ShaderNodeEmission'); n304.name = 'zionad_node_z25_final_stable_20250716124217_per_object_bloo.302'; n304.location = (10, 150)
n304.inputs[0].default_value = (0.8549, 0.0, 1.0, 1.0)
n304.inputs[1].default_value = 0.82
n305 = _N.new('ShaderNodeEmission'); n305.name = 'zionad_node_z25_final_stable_20250716124217_per_object_bloo.303'; n305.location = (10, 150)
n305.inputs[0].default_value = (0.8549, 0.0, 1.0, 1.0)
n305.inputs[1].default_value = 1.24
n306 = _N.new('ShaderNodeEmission'); n306.name = 'zionad_node_z25_final_stable_20250716124217_per_object_bloo.304'; n306.location = (10, 150)
n306.inputs[0].default_value = (0.8549, 0.0, 1.0, 1.0)
n306.inputs[1].default_value = 2.05
n307 = _N.new('ShaderNodeEmission'); n307.name = 'zionad_node_z25_final_stable_20250716124217_per_object_bloo.305'; n307.location = (10, 150)
n307.inputs[0].default_value = (0.8549, 0.0, 1.0, 1.0)
n307.inputs[1].default_value = 3.04
n308 = _N.new('ShaderNodeEmission'); n308.name = 'zionad_node_z25_final_stable_20250716124217_per_object_bloo.306'; n308.location = (10, 150)
n308.inputs[0].default_value = (0.8549, 0.0, 1.0, 1.0)
n308.inputs[1].default_value = 3.49
n309 = _N.new('ShaderNodeEmission'); n309.name = 'zionad_node_z25_final_stable_20250716124217_per_object_bloo.307'; n309.location = (10, 150)
n309.inputs[0].default_value = (0.8549, 0.0, 1.0, 1.0)
n309.inputs[1].default_value = 3.79
n310 = _N.new('ShaderNodeEmission'); n310.name = 'zionad_node_z25_final_stable_20250716124217_per_object_bloo.308'; n310.location = (10, 150)
n310.inputs[0].default_value = (0.8549, 0.0, 1.0, 1.0)
n310.inputs[1].default_value = 4.06
n311 = _N.new('ShaderNodeEmission'); n311.name = 'zionad_node_z25_final_stable_20250716124217_per_object_bloo.309'; n311.location = (10, 150)
n311.inputs[0].default_value = (0.8549, 0.0, 1.0, 1.0)
n311.inputs[1].default_value = 4.21
n312 = _N.new('ShaderNodeEmission'); n312.name = 'zionad_node_z25_final_stable_20250716124217_per_object_bloo.310'; n312.location = (10, 150)
n312.inputs[0].default_value = (0.8549, 0.0, 1.0, 1.0)
n312.inputs[1].default_value = 4.75
n313 = _N.new('ShaderNodeEmission'); n313.name = 'zionad_node_z25_final_stable_20250716124217_per_object_bloo.311'; n313.location = (10, 150)
n313.inputs[0].default_value = (0.8549, 0.0, 1.0, 1.0)
n313.inputs[1].default_value = 5.32
n314 = _N.new('ShaderNodeEmission'); n314.name = 'zionad_node_z25_final_stable_20250716124217_per_object_bloo.312'; n314.location = (10, 150)
n314.inputs[0].default_value = (0.8549, 0.0, 1.0, 1.0)
n314.inputs[1].default_value = 5.59
n315 = _N.new('ShaderNodeEmission'); n315.name = 'zionad_node_z25_final_stable_20250716124217_per_object_bloo.313'; n315.location = (10, 150)
n315.inputs[0].default_value = (0.8549, 0.0, 1.0, 1.0)
n315.inputs[1].default_value = 5.86
n316 = _N.new('ShaderNodeEmission'); n316.name = 'zionad_node_z25_final_stable_20250716124217_per_object_bloo.314'; n316.location = (10, 150)
n316.inputs[0].default_value = (0.8549, 0.0, 1.0, 1.0)
n316.inputs[1].default_value = 7.18
n317 = _N.new('ShaderNodeEmission'); n317.name = 'zionad_node_z25_final_stable_20250716124217_per_object_bloo.315'; n317.location = (10, 150)
n317.inputs[0].default_value = (0.8549, 0.0, 1.0, 1.0)
n317.inputs[1].default_value = 8.38
n318 = _N.new('ShaderNodeEmission'); n318.name = 'zionad_node_z25_final_stable_20250716124217_per_object_bloo.316'; n318.location = (10, 150)
n318.inputs[0].default_value = (0.8549, 0.0, 1.0, 1.0)
n318.inputs[1].default_value = 8.5
n319 = _N.new('ShaderNodeEmission'); n319.name = 'zionad_node_z25_final_stable_20250716124217_per_object_bloo.317'; n319.location = (10, 150)
n319.inputs[0].default_value = (0.8549, 0.0, 1.0, 1.0)
n319.inputs[1].default_value = 9.49
n320 = _N.new('ShaderNodeEmission'); n320.name = 'zionad_node_z25_final_stable_20250716124217_per_object_bloo.318'; n320.location = (10, 150)
n320.inputs[0].default_value = (0.8549, 0.0, 1.0, 1.0)
n320.inputs[1].default_value = 9.91
n321 = _N.new('ShaderNodeEmission'); n321.name = 'zionad_node_z25_final_stable_20250716124217_per_object_bloo.319'; n321.location = (10, 150)
n321.inputs[0].default_value = (0.8549, 0.0, 1.0, 1.0)
n321.inputs[1].default_value = 11.23
n322 = _N.new('ShaderNodeEmission'); n322.name = 'zionad_node_z25_final_stable_20250716124217_per_object_bloo.320'; n322.location = (10, 150)
n322.inputs[0].default_value = (0.8549, 0.0, 1.0, 1.0)
n322.inputs[1].default_value = 11.44
n323 = _N.new('ShaderNodeEmission'); n323.name = 'zionad_node_z25_final_stable_20250716124217_per_object_bloo.321'; n323.location = (10, 150)
n323.inputs[0].default_value = (0.8549, 0.0, 1.0, 1.0)
n323.inputs[1].default_value = 10.93
n324 = _N.new('ShaderNodeEmission'); n324.name = 'zionad_node_z25_final_stable_20250716124217_per_object_bloo.322'; n324.location = (10, 150)
n324.inputs[0].default_value = (0.8549, 0.0, 1.0, 1.0)
n324.inputs[1].default_value = 9.85
n325 = _N.new('ShaderNodeEmission'); n325.name = 'zionad_node_z25_final_stable_20250716124217_per_object_bloo.323'; n325.location = (10, 150)
n325.inputs[0].default_value = (0.8549, 0.0, 1.0, 1.0)
n325.inputs[1].default_value = 9.55
n326 = _N.new('ShaderNodeMixShader'); n326.name = 'zionad_node_z25_final_stable_20250716124217_mix_shader'; n326.location = (210, 300)
n327 = _N.new('ShaderNodeEmission'); n327.name = 'zionad_node_z25_final_stable_20250716124217_per_object_bloo.324'; n327.location = (10, 150)
n327.inputs[0].default_value = (0.8549, 0.0, 1.0, 1.0)
n327.inputs[1].default_value = 9.43
n328 = _N.new('ShaderNodeLayerWeight'); n328.name = 'zionad_node_z25_final_stable_20250716124217_layer_weight'; n328.location = (-190, 300)
n329 = _N.new('ShaderNodeMixShader'); n329.name = 'zionad_node_z25_final_stable_20250716123632_mix_shader'; n329.location = (210, 300)
n330 = _N.new('ShaderNodeEmission'); n330.name = 'zionad_node_z25_final_stable_20250716123632_per_object_bloom_em'; n330.location = (10, 150)
n330.inputs[0].default_value = (0.8549, 0.0, 1.0, 1.0)
n330.inputs[1].default_value = 9.43
n331 = _N.new('ShaderNodeLayerWeight'); n331.name = 'zionad_node_z25_final_stable_20250716123632_layer_weight'; n331.location = (-190, 300)
_L.new(n0.outputs[0], n326.inputs[2])
_L.new(n327.outputs[0], n326.inputs[1])
_L.new(n328.outputs[0], n326.inputs[0])
_L.new(n0.outputs[0], n329.inputs[2])
_L.new(n330.outputs[0], n329.inputs[1])
_L.new(n331.outputs[0], n329.inputs[0])
_L.new(n329.outputs[0], n1.inputs[0])
n1.is_active_output = True

# ---- world
world_world = bpy.data.worlds.new('World'); scene.world = world_world
world_world.use_nodes = True; world_world.node_tree.nodes.clear()
_N = world_world.node_tree.nodes; _L = world_world.node_tree.links
n0 = _N.new('ShaderNodeOutputWorld'); n0.name = 'World Output'; n0.location = (300, 300)
n1 = _N.new('ShaderNodeBackground'); n1.name = 'Background'; n1.location = (10, 300)
n2 = _N.new('ShaderNodeTexSky'); n2.name = 'Sky_Texture'; n2.location = (-250, 300)
n2.label = 'Sky Texture'
n3 = _N.new('ShaderNodeTexEnvironment'); n3.name = 'Environment_Texture'; n3.location = (-250, 300)
n3.label = 'Environment Texture'
n3.image = img_qwantani_afternoon_puresky_4k_exr
n4 = _N.new('ShaderNodeMapping'); n4.name = 'Mapping'; n4.location = (-500, 300)
n4.label = 'Mapping'
n5 = _N.new('ShaderNodeTexCoord'); n5.name = 'Texture_Coordinate'; n5.location = (-750, 300)
n5.label = 'Texture Coordinate'
_L.new(n5.outputs[0], n4.inputs[0])
_L.new(n4.outputs[0], n3.inputs[0])
_L.new(n1.outputs[0], n0.inputs[0])
_L.new(n3.outputs[0], n1.inputs[0])
n0.is_active_output = True
world_world.color = (0.05088, 0.05088, 0.05088)
world_world.use_sun_shadow = False
world_world.sun_shadow_jitter_overblur = 0.0

# ---- cameras
cam_fixed_cam = bpy.data.cameras.new('Fixed_Cam')
cam_fixed_cam.sensor_fit = 'HORIZONTAL'
cam_fixed_cam.lens = 67.18

# ---- meshes
me_cylinder_001 = bpy.data.meshes.new('Cylinder.001')
me_cylinder_001.from_pydata([(0.0, 1.0, -1.0), (0.0, 1.0, 1.0), (0.1951, 0.9808, -1.0), (0.1951, 0.9808, 1.0), (0.3827, 0.9239, -1.0), (0.3827, 0.9239, 1.0), (0.5556, 0.8315, -1.0), (0.5556, 0.8315, 1.0), (0.7071, 0.7071, -1.0), (0.7071, 0.7071, 1.0), (0.8315, 0.5556, -1.0), (0.8315, 0.5556, 1.0), (0.9239, 0.3827, -1.0), (0.9239, 0.3827, 1.0), (0.9808, 0.1951, -1.0), (0.9808, 0.1951, 1.0), (1.0, 0.0, -1.0), (1.0, 0.0, 1.0), (0.9808, -0.1951, -1.0), (0.9808, -0.1951, 1.0), (0.9239, -0.3827, -1.0), (0.9239, -0.3827, 1.0), (0.8315, -0.5556, -1.0), (0.8315, -0.5556, 1.0), (0.7071, -0.7071, -1.0), (0.7071, -0.7071, 1.0), (0.5556, -0.8315, -1.0), (0.5556, -0.8315, 1.0), (0.3827, -0.9239, -1.0), (0.3827, -0.9239, 1.0), (0.1951, -0.9808, -1.0), (0.1951, -0.9808, 1.0), (0.0, -1.0, -1.0), (0.0, -1.0, 1.0), (-0.1951, -0.9808, -1.0), (-0.1951, -0.9808, 1.0), (-0.3827, -0.9239, -1.0), (-0.3827, -0.9239, 1.0), (-0.5556, -0.8315, -1.0), (-0.5556, -0.8315, 1.0), (-0.7071, -0.7071, -1.0), (-0.7071, -0.7071, 1.0), (-0.8315, -0.5556, -1.0), (-0.8315, -0.5556, 1.0), (-0.9239, -0.3827, -1.0), (-0.9239, -0.3827, 1.0), (-0.9808, -0.1951, -1.0), (-0.9808, -0.1951, 1.0), (-1.0, 0.0, -1.0), (-1.0, 0.0, 1.0), (-0.9808, 0.1951, -1.0), (-0.9808, 0.1951, 1.0), (-0.9239, 0.3827, -1.0), (-0.9239, 0.3827, 1.0), (-0.8315, 0.5556, -1.0), (-0.8315, 0.5556, 1.0), (-0.7071, 0.7071, -1.0), (-0.7071, 0.7071, 1.0), (-0.5556, 0.8315, -1.0), (-0.5556, 0.8315, 1.0), (-0.3827, 0.9239, -1.0), (-0.3827, 0.9239, 1.0), (-0.1951, 0.9808, -1.0), (-0.1951, 0.9808, 1.0)], [], [(0, 1, 3, 2), (2, 3, 5, 4), (4, 5, 7, 6), (6, 7, 9, 8), (8, 9, 11, 10), (10, 11, 13, 12), (12, 13, 15, 14), (14, 15, 17, 16), (16, 17, 19, 18), (18, 19, 21, 20), (20, 21, 23, 22), (22, 23, 25, 24), (24, 25, 27, 26), (26, 27, 29, 28), (28, 29, 31, 30), (30, 31, 33, 32), (32, 33, 35, 34), (34, 35, 37, 36), (36, 37, 39, 38), (38, 39, 41, 40), (40, 41, 43, 42), (42, 43, 45, 44), (44, 45, 47, 46), (46, 47, 49, 48), (48, 49, 51, 50), (50, 51, 53, 52), (52, 53, 55, 54), (54, 55, 57, 56), (56, 57, 59, 58), (58, 59, 61, 60), (60, 61, 63, 62), (62, 63, 1, 0)])
_uv = me_cylinder_001.uv_layers.new(name='UVMap')
_uv.uv.foreach_set('vector', [1.0, 0.5, 1.0, 1.0, 0.9688, 1.0, 0.9688, 0.5, 0.9688, 0.5, 0.9688, 1.0, 0.9375, 1.0, 0.9375, 0.5, 0.9375, 0.5, 0.9375, 1.0, 0.9062, 1.0, 0.9062, 0.5, 0.9062, 0.5, 0.9062, 1.0, 0.875, 1.0, 0.875, 0.5, 0.875, 0.5, 0.875, 1.0, 0.8438, 1.0, 0.8438, 0.5, 0.8438, 0.5, 0.8438, 1.0, 0.8125, 1.0, 0.8125, 0.5, 0.8125, 0.5, 0.8125, 1.0, 0.7812, 1.0, 0.7812, 0.5, 0.7812, 0.5, 0.7812, 1.0, 0.75, 1.0, 0.75, 0.5, 0.75, 0.5, 0.75, 1.0, 0.7188, 1.0, 0.7188, 0.5, 0.7188, 0.5, 0.7188, 1.0, 0.6875, 1.0, 0.6875, 0.5, 0.6875, 0.5, 0.6875, 1.0, 0.6562, 1.0, 0.6562, 0.5, 0.6562, 0.5, 0.6562, 1.0, 0.625, 1.0, 0.625, 0.5, 0.625, 0.5, 0.625, 1.0, 0.5938, 1.0, 0.5938, 0.5, 0.5938, 0.5, 0.5938, 1.0, 0.5625, 1.0, 0.5625, 0.5, 0.5625, 0.5, 0.5625, 1.0, 0.5312, 1.0, 0.5312, 0.5, 0.5312, 0.5, 0.5312, 1.0, 0.5, 1.0, 0.5, 0.5, 0.5, 0.5, 0.5, 1.0, 0.4688, 1.0, 0.4688, 0.5, 0.4688, 0.5, 0.4688, 1.0, 0.4375, 1.0, 0.4375, 0.5, 0.4375, 0.5, 0.4375, 1.0, 0.4062, 1.0, 0.4062, 0.5, 0.4062, 0.5, 0.4062, 1.0, 0.375, 1.0, 0.375, 0.5, 0.375, 0.5, 0.375, 1.0, 0.3438, 1.0, 0.3438, 0.5, 0.3438, 0.5, 0.3438, 1.0, 0.3125, 1.0, 0.3125, 0.5, 0.3125, 0.5, 0.3125, 1.0, 0.2812, 1.0, 0.2812, 0.5, 0.2812, 0.5, 0.2812, 1.0, 0.25, 1.0, 0.25, 0.5, 0.25, 0.5, 0.25, 1.0, 0.2188, 1.0, 0.2188, 0.5, 0.2188, 0.5, 0.2188, 1.0, 0.1875, 1.0, 0.1875, 0.5, 0.1875, 0.5, 0.1875, 1.0, 0.1562, 1.0, 0.1562, 0.5, 0.1562, 0.5, 0.1562, 1.0, 0.125, 1.0, 0.125, 0.5, 0.125, 0.5, 0.125, 1.0, 0.09375, 1.0, 0.09375, 0.5, 0.09375, 0.5, 0.09375, 1.0, 0.0625, 1.0, 0.0625, 0.5, 0.0625, 0.5, 0.0625, 1.0, 0.03125, 1.0, 0.03125, 0.5, 0.03125, 0.5, 0.03125, 1.0, 0.0, 1.0, 0.0, 0.5])
me_cylinder_001.update()
me_cylinder = bpy.data.meshes.new('Cylinder')
me_cylinder.from_pydata([(0.0, 1.0, -1.0), (0.0, 1.0, 1.0), (0.1951, 0.9808, -1.0), (0.1951, 0.9808, 1.0), (0.3827, 0.9239, -1.0), (0.3827, 0.9239, 1.0), (0.5556, 0.8315, -1.0), (0.5556, 0.8315, 1.0), (0.7071, 0.7071, -1.0), (0.7071, 0.7071, 1.0), (0.8315, 0.5556, -1.0), (0.8315, 0.5556, 1.0), (0.9239, 0.3827, -1.0), (0.9239, 0.3827, 1.0), (0.9808, 0.1951, -1.0), (0.9808, 0.1951, 1.0), (1.0, 0.0, -1.0), (1.0, 0.0, 1.0), (0.9808, -0.1951, -1.0), (0.9808, -0.1951, 1.0), (0.9239, -0.3827, -1.0), (0.9239, -0.3827, 1.0), (0.8315, -0.5556, -1.0), (0.8315, -0.5556, 1.0), (0.7071, -0.7071, -1.0), (0.7071, -0.7071, 1.0), (0.5556, -0.8315, -1.0), (0.5556, -0.8315, 1.0), (0.3827, -0.9239, -1.0), (0.3827, -0.9239, 1.0), (0.1951, -0.9808, -1.0), (0.1951, -0.9808, 1.0), (0.0, -1.0, -1.0), (0.0, -1.0, 1.0), (-0.1951, -0.9808, -1.0), (-0.1951, -0.9808, 1.0), (-0.3827, -0.9239, -1.0), (-0.3827, -0.9239, 1.0), (-0.5556, -0.8315, -1.0), (-0.5556, -0.8315, 1.0), (-0.7071, -0.7071, -1.0), (-0.7071, -0.7071, 1.0), (-0.8315, -0.5556, -1.0), (-0.8315, -0.5556, 1.0), (-0.9239, -0.3827, -1.0), (-0.9239, -0.3827, 1.0), (-0.9808, -0.1951, -1.0), (-0.9808, -0.1951, 1.0), (-1.0, 0.0, -1.0), (-1.0, 0.0, 1.0), (-0.9808, 0.1951, -1.0), (-0.9808, 0.1951, 1.0), (-0.9239, 0.3827, -1.0), (-0.9239, 0.3827, 1.0), (-0.8315, 0.5556, -1.0), (-0.8315, 0.5556, 1.0), (-0.7071, 0.7071, -1.0), (-0.7071, 0.7071, 1.0), (-0.5556, 0.8315, -1.0), (-0.5556, 0.8315, 1.0), (-0.3827, 0.9239, -1.0), (-0.3827, 0.9239, 1.0), (-0.1951, 0.9808, -1.0), (-0.1951, 0.9808, 1.0)], [], [(0, 1, 3, 2), (2, 3, 5, 4), (4, 5, 7, 6), (6, 7, 9, 8), (8, 9, 11, 10), (10, 11, 13, 12), (12, 13, 15, 14), (14, 15, 17, 16), (16, 17, 19, 18), (18, 19, 21, 20), (20, 21, 23, 22), (22, 23, 25, 24), (24, 25, 27, 26), (26, 27, 29, 28), (28, 29, 31, 30), (30, 31, 33, 32), (32, 33, 35, 34), (34, 35, 37, 36), (36, 37, 39, 38), (38, 39, 41, 40), (40, 41, 43, 42), (42, 43, 45, 44), (44, 45, 47, 46), (46, 47, 49, 48), (48, 49, 51, 50), (50, 51, 53, 52), (52, 53, 55, 54), (54, 55, 57, 56), (56, 57, 59, 58), (58, 59, 61, 60), (60, 61, 63, 62), (62, 63, 1, 0)])
_uv = me_cylinder.uv_layers.new(name='UVMap')
_uv.uv.foreach_set('vector', [1.0, 0.5, 1.0, 1.0, 0.9688, 1.0, 0.9688, 0.5, 0.9688, 0.5, 0.9688, 1.0, 0.9375, 1.0, 0.9375, 0.5, 0.9375, 0.5, 0.9375, 1.0, 0.9062, 1.0, 0.9062, 0.5, 0.9062, 0.5, 0.9062, 1.0, 0.875, 1.0, 0.875, 0.5, 0.875, 0.5, 0.875, 1.0, 0.8438, 1.0, 0.8438, 0.5, 0.8438, 0.5, 0.8438, 1.0, 0.8125, 1.0, 0.8125, 0.5, 0.8125, 0.5, 0.8125, 1.0, 0.7812, 1.0, 0.7812, 0.5, 0.7812, 0.5, 0.7812, 1.0, 0.75, 1.0, 0.75, 0.5, 0.75, 0.5, 0.75, 1.0, 0.7188, 1.0, 0.7188, 0.5, 0.7188, 0.5, 0.7188, 1.0, 0.6875, 1.0, 0.6875, 0.5, 0.6875, 0.5, 0.6875, 1.0, 0.6562, 1.0, 0.6562, 0.5, 0.6562, 0.5, 0.6562, 1.0, 0.625, 1.0, 0.625, 0.5, 0.625, 0.5, 0.625, 1.0, 0.5938, 1.0, 0.5938, 0.5, 0.5938, 0.5, 0.5938, 1.0, 0.5625, 1.0, 0.5625, 0.5, 0.5625, 0.5, 0.5625, 1.0, 0.5312, 1.0, 0.5312, 0.5, 0.5312, 0.5, 0.5312, 1.0, 0.5, 1.0, 0.5, 0.5, 0.5, 0.5, 0.5, 1.0, 0.4688, 1.0, 0.4688, 0.5, 0.4688, 0.5, 0.4688, 1.0, 0.4375, 1.0, 0.4375, 0.5, 0.4375, 0.5, 0.4375, 1.0, 0.4062, 1.0, 0.4062, 0.5, 0.4062, 0.5, 0.4062, 1.0, 0.375, 1.0, 0.375, 0.5, 0.375, 0.5, 0.375, 1.0, 0.3438, 1.0, 0.3438, 0.5, 0.3438, 0.5, 0.3438, 1.0, 0.3125, 1.0, 0.3125, 0.5, 0.3125, 0.5, 0.3125, 1.0, 0.2812, 1.0, 0.2812, 0.5, 0.2812, 0.5, 0.2812, 1.0, 0.25, 1.0, 0.25, 0.5, 0.25, 0.5, 0.25, 1.0, 0.2188, 1.0, 0.2188, 0.5, 0.2188, 0.5, 0.2188, 1.0, 0.1875, 1.0, 0.1875, 0.5, 0.1875, 0.5, 0.1875, 1.0, 0.1562, 1.0, 0.1562, 0.5, 0.1562, 0.5, 0.1562, 1.0, 0.125, 1.0, 0.125, 0.5, 0.125, 0.5, 0.125, 1.0, 0.09375, 1.0, 0.09375, 0.5, 0.09375, 0.5, 0.09375, 1.0, 0.0625, 1.0, 0.0625, 0.5, 0.0625, 0.5, 0.0625, 1.0, 0.03125, 1.0, 0.03125, 0.5, 0.03125, 0.5, 0.03125, 1.0, 0.0, 1.0, 0.0, 0.5])
me_cylinder.materials.append(mat_cylinder_material)
me_cylinder.update()
me_cone = bpy.data.meshes.new('Cone')
me_cone.from_pydata([(0.0, 1.0, -1.0), (0.1951, 0.9808, -1.0), (0.3827, 0.9239, -1.0), (0.5556, 0.8315, -1.0), (0.7071, 0.7071, -1.0), (0.8315, 0.5556, -1.0), (0.9239, 0.3827, -1.0), (0.9808, 0.1951, -1.0), (1.0, 0.0, -1.0), (0.9808, -0.1951, -1.0), (0.9239, -0.3827, -1.0), (0.8315, -0.5556, -1.0), (0.7071, -0.7071, -1.0), (0.5556, -0.8315, -1.0), (0.3827, -0.9239, -1.0), (0.1951, -0.9808, -1.0), (0.0, -1.0, -1.0), (-0.1951, -0.9808, -1.0), (-0.3827, -0.9239, -1.0), (-0.5556, -0.8315, -1.0), (-0.7071, -0.7071, -1.0), (-0.8315, -0.5556, -1.0), (-0.9239, -0.3827, -1.0), (-0.9808, -0.1951, -1.0), (-1.0, 0.0, -1.0), (-0.9808, 0.1951, -1.0), (-0.9239, 0.3827, -1.0), (-0.8315, 0.5556, -1.0), (-0.7071, 0.7071, -1.0), (-0.5556, 0.8315, -1.0), (-0.3827, 0.9239, -1.0), (-0.1951, 0.9808, -1.0), (0.0, 0.0, 1.0)], [], [(0, 32, 1), (1, 32, 2), (2, 32, 3), (3, 32, 4), (4, 32, 5), (5, 32, 6), (6, 32, 7), (7, 32, 8), (8, 32, 9), (9, 32, 10), (10, 32, 11), (11, 32, 12), (12, 32, 13), (13, 32, 14), (14, 32, 15), (15, 32, 16), (16, 32, 17), (17, 32, 18), (18, 32, 19), (19, 32, 20), (20, 32, 21), (21, 32, 22), (22, 32, 23), (23, 32, 24), (24, 32, 25), (25, 32, 26), (26, 32, 27), (27, 32, 28), (28, 32, 29), (29, 32, 30), (0, 1, 2, 3, 4, 5, 6, 7, 8, 9, 10, 11, 12, 13, 14, 15, 16, 17, 18, 19, 20, 21, 22, 23, 24, 25, 26, 27, 28, 29, 30, 31), (30, 32, 31), (31, 32, 0)])
_uv = me_cone.uv_layers.new(name='UVMap')
_uv.uv.foreach_set('vector', [0.25, 0.49, 0.25, 0.25, 0.2968, 0.4854, 0.2968, 0.4854, 0.25, 0.25, 0.3418, 0.4717, 0.3418, 0.4717, 0.25, 0.25, 0.3833, 0.4496, 0.3833, 0.4496, 0.25, 0.25, 0.4197, 0.4197, 0.4197, 0.4197, 0.25, 0.25, 0.4496, 0.3833, 0.4496, 0.3833, 0.25, 0.25, 0.4717, 0.3418, 0.4717, 0.3418, 0.25, 0.25, 0.4854, 0.2968, 0.4854, 0.2968, 0.25, 0.25, 0.49, 0.25, 0.49, 0.25, 0.25, 0.25, 0.4854, 0.2032, 0.4854, 0.2032, 0.25, 0.25, 0.4717, 0.1582, 0.4717, 0.1582, 0.25, 0.25, 0.4496, 0.1167, 0.4496, 0.1167, 0.25, 0.25, 0.4197, 0.08029, 0.4197, 0.08029, 0.25, 0.25, 0.3833, 0.05045, 0.3833, 0.05045, 0.25, 0.25, 0.3418, 0.02827, 0.3418, 0.02827, 0.25, 0.25, 0.2968, 0.01461, 0.2968, 0.01461, 0.25, 0.25, 0.25, 0.01, 0.25, 0.01, 0.25, 0.25, 0.2032, 0.01461, 0.2032, 0.01461, 0.25, 0.25, 0.1582, 0.02827, 0.1582, 0.02827, 0.25, 0.25, 0.1167, 0.05045, 0.1167, 0.05045, 0.25, 0.25, 0.08029, 0.08029, 0.08029, 0.08029, 0.25, 0.25, 0.05045, 0.1167, 0.05045, 0.1167, 0.25, 0.25, 0.02827, 0.1582, 0.02827, 0.1582, 0.25, 0.25, 0.01461, 0.2032, 0.01461, 0.2032, 0.25, 0.25, 0.01, 0.25, 0.01, 0.25, 0.25, 0.25, 0.01461, 0.2968, 0.01461, 0.2968, 0.25, 0.25, 0.02827, 0.3418, 0.02827, 0.3418, 0.25, 0.25, 0.05045, 0.3833, 0.05045, 0.3833, 0.25, 0.25, 0.08029, 0.4197, 0.08029, 0.4197, 0.25, 0.25, 0.1167, 0.4496, 0.1167, 0.4496, 0.25, 0.25, 0.1582, 0.4717, 0.75, 0.49, 0.7968, 0.4854, 0.8418, 0.4717, 0.8833, 0.4496, 0.9197, 0.4197, 0.9496, 0.3833, 0.9717, 0.3418, 0.9854, 0.2968, 0.99, 0.25, 0.9854, 0.2032, 0.9717, 0.1582, 0.9496, 0.1167, 0.9197, 0.08029, 0.8833, 0.05045, 0.8418, 0.02827, 0.7968, 0.01461, 0.75, 0.01, 0.7032, 0.01461, 0.6582, 0.02827, 0.6167, 0.05045, 0.5803, 0.08029, 0.5504, 0.1167, 0.5283, 0.1582, 0.5146, 0.2032, 0.51, 0.25, 0.5146, 0.2968, 0.5283, 0.3418, 0.5504, 0.3833, 0.5803, 0.4197, 0.6167, 0.4496, 0.6582, 0.4717, 0.7032, 0.4854, 0.1582, 0.4717, 0.25, 0.25, 0.2032, 0.4854, 0.2032, 0.4854, 0.25, 0.25, 0.25, 0.49])
me_cone.materials.append(mat_cone_material)
me_cone.update()

# ---- objects
ob_fixed_cam = bpy.data.objects.new('Fixed_Cam', cam_fixed_cam)
ob_cylinder_001 = bpy.data.objects.new('Cylinder.001', me_cylinder_001)
ob_cylinder = bpy.data.objects.new('Cylinder', me_cylinder)
ob_cone = bpy.data.objects.new('Cone', me_cone)

# ---- transforms, parenting, visibility, modifiers, constraints
ob_fixed_cam.location = (0.0, -10.0, 0.0)
ob_fixed_cam.rotation_euler = (1.571, -0.0, 0.0)
ob_cylinder_001.location = (2.0, 0.0, 0.0)
ob_cylinder.location = (-2.0, 5.0, 0.0)
ob_cylinder.rotation_euler = (-0.08727, 0.0, -0.08727)
ob_cone.location = (0.0, 0.0, 0.0)

# ---- collection membership
scene.collection.objects.link(ob_fixed_cam)
scene.collection.objects.link(ob_cylinder_001)
scene.collection.objects.link(ob_cylinder)
scene.collection.objects.link(ob_cone)

# ---- scene / render settings (as saved in the file)
scene.camera = ob_fixed_cam
scene.frame_start = 1; scene.frame_end = 250; scene.frame_set(1)
scene.render.engine = 'BLENDER_EEVEE_NEXT'
scene.cycles.sampling_pattern = 'TABULATED_SOBOL'
scene.eevee.ray_tracing_options.trace_max_roughness = 0.0
bpy.context.view_layer.update()
